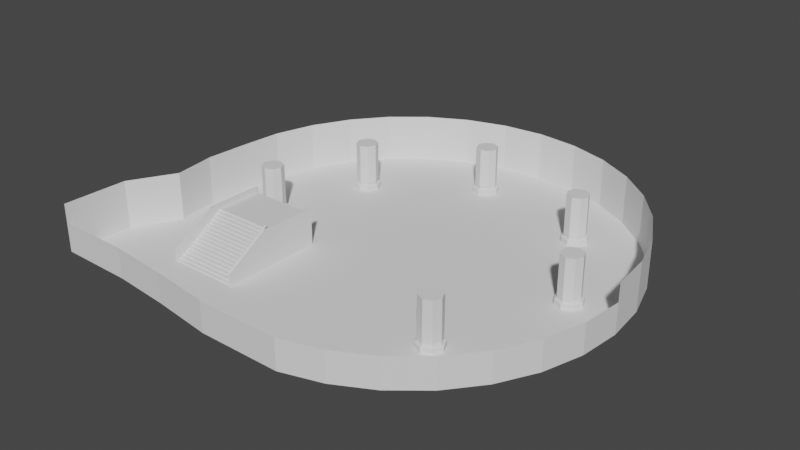 # Source: Temp_Main.blend  (saved by Blender 2.82.7; exported with 4.5.12 LTS)
import bpy
from mathutils import Matrix  # noqa: F401  (used for matrix-valued properties, if any)

bpy.ops.wm.read_factory_settings(use_empty=True)
scene = bpy.context.scene
scene.name = 'Scene'

# ---- collections
col_collection = bpy.data.collections.new('Collection'); scene.collection.children.link(col_collection)

# ---- world
world_world = bpy.data.worlds.new('World'); scene.world = world_world
world_world.use_nodes = True; world_world.node_tree.nodes.clear()
_N = world_world.node_tree.nodes; _L = world_world.node_tree.links
n0 = _N.new('ShaderNodeOutputWorld'); n0.name = 'World Output'; n0.location = (300, 300)
n1 = _N.new('ShaderNodeBackground'); n1.name = 'Background'; n1.location = (10, 300)
n1.inputs[0].default_value = (0.05088, 0.05088, 0.05088, 1.0)
_L.new(n1.outputs[0], n0.inputs[0])
n0.is_active_output = True
world_world.color = (0.05088, 0.05088, 0.05088)
world_world.use_sun_shadow = False
world_world.sun_shadow_jitter_overblur = 0.0

# ---- meshes
me_cylinder = bpy.data.meshes.new('Cylinder')
me_cylinder.from_pydata([(-4.682e-06, 54.86, -0.03994), (-4.682e-06, 54.86, 12.37), (10.7, 53.8, -0.03994), (10.7, 53.8, 12.37), (20.99, 50.68, -0.03994), (20.99, 50.68, 12.37), (30.48, 45.61, -0.03994), (30.48, 45.61, 12.37), (38.79, 38.79, -0.03994), (38.79, 38.79, 12.37), (45.61, 30.48, -0.03994), (45.61, 30.48, 12.37), (50.68, 20.99, -0.03994), (50.68, 20.99, 12.37), (53.8, 10.7, -0.03994), (53.8, 10.7, 12.37), (54.86, -1.396e-05, -0.03994), (54.86, -1.396e-05, 12.37), (53.8, -10.7, -0.03994), (50.68, -20.99, -0.03994), (45.61, -30.48, -0.03994), (38.79, -38.79, -0.03994), (30.48, -45.61, -0.03994), (20.99, -50.68, -0.03994), (10.7, -53.8, -0.03994), (-2.293e-05, -53.8, -0.03994), (-10.7, -53.8, -0.03994), (-26.67, -51.7, -0.03994), (-41.75, -50.3, -0.03994), (-61.07, -50.01, -0.03994), (-61.07, -50.01, 12.37), (-60.52, -33.38, -0.03994), (-60.52, -33.38, 12.37), (-54.08, -21.96, -0.03994), (-54.08, -21.96, 12.37), (-55.55, -11.05, -0.03994), (-55.55, -11.05, 12.37), (-54.86, 3.487e-05, -0.03994), (-54.86, 3.487e-05, 12.37), (-53.8, 10.7, -0.03994), (-53.8, 10.7, 12.37), (-50.68, 20.99, -0.03994), (-50.68, 20.99, 12.37), (-45.61, 30.48, -0.03994), (-45.61, 30.48, 12.37), (-38.79, 38.79, -0.03994), (-38.79, 38.79, 12.37), (-30.48, 45.61, -0.03994), (-30.48, 45.61, 12.37), (-20.99, 50.68, -0.03994), (-20.99, 50.68, 12.37), (-10.7, 53.8, -0.03994), (-10.7, 53.8, 12.37), (54.86, -1.396e-05, 7.713), (53.8, -10.7, 7.713), (50.68, -20.99, 7.713), (45.61, -30.48, 7.713), (38.79, -38.79, 7.713), (30.48, -45.61, 7.713), (20.99, -50.68, 7.713), (10.7, -53.8, 7.713), (-2.293e-05, -53.8, 7.713), (-10.7, -53.8, 7.713), (-26.67, -51.7, 7.713), (-41.75, -50.3, 7.713), (-61.07, -50.01, 7.713)], [], [(0, 2, 3, 1), (2, 4, 5, 3), (4, 6, 7, 5), (6, 8, 9, 7), (8, 10, 11, 9), (10, 12, 13, 11), (12, 14, 15, 13), (14, 16, 17, 15), (29, 31, 32, 30), (31, 33, 34, 32), (33, 35, 36, 34), (35, 37, 38, 36), (37, 39, 40, 38), (39, 41, 42, 40), (41, 43, 44, 42), (43, 45, 46, 44), (45, 47, 48, 46), (47, 49, 50, 48), (49, 51, 52, 50), (51, 0, 1, 52), (0, 51, 49, 47, 45, 43, 41, 39, 37, 35, 33, 31, 29, 28, 27, 26, 25, 24, 23, 22, 21, 20, 19, 18, 16, 14, 12, 10, 8, 6, 4, 2), (23, 24, 60, 59), (20, 21, 57, 56), (27, 28, 64, 63), (16, 18, 54, 53), (24, 25, 61, 60), (21, 22, 58, 57), (28, 29, 65, 64), (18, 19, 55, 54), (25, 26, 62, 61), (22, 23, 59, 58), (19, 20, 56, 55), (26, 27, 63, 62)])
_uv = me_cylinder.uv_layers.new(name='UVMap')
_uv.uv.foreach_set('vector', [1.0, 0.5, 0.9688, 0.5, 0.9688, 1.0, 1.0, 1.0, 0.9688, 0.5, 0.9375, 0.5, 0.9375, 1.0, 0.9688, 1.0, 0.9375, 0.5, 0.9062, 0.5, 0.9062, 1.0, 0.9375, 1.0, 0.9062, 0.5, 0.875, 0.5, 0.875, 1.0, 0.9062, 1.0, 0.875, 0.5, 0.8438, 0.5, 0.8438, 1.0, 0.875, 1.0, 0.8438, 0.5, 0.8125, 0.5, 0.8125, 1.0, 0.8438, 1.0, 0.8125, 0.5, 0.7812, 0.5, 0.7812, 1.0, 0.8125, 1.0, 0.7812, 0.5, 0.75, 0.5, 0.75, 1.0, 0.7812, 1.0, 0.375, 0.5, 0.3438, 0.5, 0.3438, 1.0, 0.375, 1.0, 0.3438, 0.5, 0.3125, 0.5, 0.3125, 1.0, 0.3438, 1.0, 0.3125, 0.5, 0.2812, 0.5, 0.2812, 1.0, 0.3125, 1.0, 0.2812, 0.5, 0.25, 0.5, 0.25, 1.0, 0.2812, 1.0, 0.25, 0.5, 0.2188, 0.5, 0.2188, 1.0, 0.25, 1.0, 0.2188, 0.5, 0.1875, 0.5, 0.1875, 1.0, 0.2188, 1.0, 0.1875, 0.5, 0.1562, 0.5, 0.1562, 1.0, 0.1875, 1.0, 0.1562, 0.5, 0.125, 0.5, 0.125, 1.0, 0.1562, 1.0, 0.125, 0.5, 0.09375, 0.5, 0.09375, 1.0, 0.125, 1.0, 0.09375, 0.5, 0.0625, 0.5, 0.0625, 1.0, 0.09375, 1.0, 0.0625, 0.5, 0.03125, 0.5, 0.03125, 1.0, 0.0625, 1.0, 0.03125, 0.5, 0.0, 0.5, 0.0, 1.0, 0.03125, 1.0, 0.75, 0.49, 0.7032, 0.4854, 0.6582, 0.4717, 0.6167, 0.4496, 0.5803, 0.4197, 0.5504, 0.3833, 0.5283, 0.3418, 0.5146, 0.2968, 0.51, 0.25, 0.5146, 0.2032, 0.5283, 0.1582, 0.5504, 0.1167, 0.5803, 0.08029, 0.6167, 0.05045, 0.6582, 0.02827, 0.7032, 0.01461, 0.75, 0.01, 0.7968, 0.01461, 0.8418, 0.02827, 0.8833, 0.05045, 0.9197, 0.08029, 0.9496, 0.1167, 0.9717, 0.1582, 0.9854, 0.2032, 0.99, 0.25, 0.9854, 0.2968, 0.9717, 0.3418, 0.9496, 0.3833, 0.9197, 0.4197, 0.8833, 0.4496, 0.8418, 0.4717, 0.7968, 0.4854, 0.8418, 0.02827, 0.7968, 0.01461, 0.7968, 0.01461, 0.8418, 0.02827, 0.9496, 0.1167, 0.9197, 0.08029, 0.9197, 0.08029, 0.9496, 0.1167, 0.6582, 0.02827, 0.6167, 0.05045, 0.6167, 0.05045, 0.6582, 0.02827, 0.99, 0.25, 0.9854, 0.2032, 0.9854, 0.2032, 0.99, 0.25, 0.7968, 0.01461, 0.75, 0.01, 0.75, 0.01, 0.7968, 0.01461, 0.9197, 0.08029, 0.8833, 0.05045, 0.8833, 0.05045, 0.9197, 0.08029, 0.6167, 0.05045, 0.5803, 0.08029, 0.5803, 0.08029, 0.6167, 0.05045, 0.9854, 0.2032, 0.9717, 0.1582, 0.9717, 0.1582, 0.9854, 0.2032, 0.75, 0.01, 0.7032, 0.01461, 0.7032, 0.01461, 0.75, 0.01, 0.8833, 0.05045, 0.8418, 0.02827, 0.8418, 0.02827, 0.8833, 0.05045, 0.9717, 0.1582, 0.9496, 0.1167, 0.9496, 0.1167, 0.9717, 0.1582, 0.7032, 0.01461, 0.6582, 0.02827, 0.6582, 0.02827, 0.7032, 0.01461])
me_cylinder.use_remesh_fix_poles = True
me_cylinder.use_remesh_preserve_attributes = False
me_cylinder.use_mirror_vertex_groups = False
me_cylinder.update()
me_cube_001 = bpy.data.meshes.new('Cube.001')
me_cube_001.from_pydata([(-8.761, -13.96, 0.0), (-8.761, -13.96, 0.5347), (-8.761, 11.31, 0.0), (-8.761, 10.46, 0.0), (-8.761, 9.623, 0.0), (-8.761, 8.78, 0.0), (-8.761, 7.938, 0.0), (-8.761, 7.096, 0.0), (-8.761, 6.253, 0.0), (-8.761, 5.411, 0.0), (-8.761, 4.569, 0.0), (-8.761, 3.727, 0.0), (-8.761, 2.884, 0.0), (-8.761, 2.042, 0.0), (-8.761, 1.2, 0.0), (-8.761, 0.3575, 0.0), (-8.761, -0.4848, 0.0), (-8.761, -1.327, 0.0), (-8.761, -2.169, 0.0), (-8.761, -3.012, 0.0), (-8.761, -3.854, 0.0), (-8.761, -4.696, 0.0), (-8.761, -5.538, 0.0), (-8.761, -6.381, 0.0), (-8.761, -7.223, 0.0), (-8.761, -8.065, 0.0), (-8.761, -8.908, 0.0), (-8.761, -9.75, 0.0), (-8.761, -10.59, 0.0), (-8.761, -11.43, 0.0), (-8.761, -12.28, 0.0), (-8.761, -13.12, 0.0), (-8.761, -13.12, 0.5347), (-8.761, -12.28, 0.5347), (-8.761, -11.43, 0.5347), (-8.761, -10.59, 0.5347), (-8.761, -9.75, 0.5347), (-8.761, -8.908, 0.5347), (-8.761, -8.065, 0.5347), (-8.761, -7.223, 0.5347), (-8.761, -6.381, 0.5347), (-8.761, -5.538, 0.5347), (-8.761, -4.696, 0.5347), (-8.761, -3.854, 0.5347), (-8.761, -3.012, 0.5347), (-8.761, -2.169, 0.5347), (-8.761, -1.327, 0.5347), (-8.761, -0.4848, 0.5347), (-8.761, 0.3575, 0.5347), (-8.761, 1.2, 0.5347), (-8.761, 2.042, 0.5347), (-8.761, 2.884, 0.5347), (-8.761, 3.727, 0.5347), (-8.761, 4.569, 0.5347), (-8.761, 5.411, 0.5347), (-8.761, 6.253, 0.5347), (-8.761, 7.096, 0.5347), (-8.761, 7.938, 0.5347), (-8.761, 8.78, 0.5347), (-8.761, 9.623, 0.5347), (-8.761, 10.46, 0.5347), (-8.761, 11.31, 0.5347), (-8.761, -13.12, 1.035), (-8.761, -12.28, 1.035), (-8.761, -11.43, 1.035), (-8.761, -10.59, 1.035), (-8.761, -9.75, 1.035), (-8.761, -8.908, 1.035), (-8.761, -8.065, 1.035), (-8.761, -7.223, 1.035), (-8.761, -6.381, 1.035), (-8.761, -5.538, 1.035), (-8.761, -4.696, 1.035), (-8.761, -3.854, 1.035), (-8.761, -3.012, 1.035), (-8.761, -2.169, 1.035), (-8.761, -1.327, 1.035), (-8.761, -0.4848, 1.035), (-8.761, 0.3575, 1.035), (-8.761, 1.2, 1.035), (-8.761, 2.042, 1.035), (-8.761, 2.884, 1.035), (-8.761, 3.727, 1.035), (-8.761, 4.569, 1.035), (-8.761, 5.411, 1.035), (-8.761, 6.253, 1.035), (-8.761, 7.096, 1.035), (-8.761, 7.938, 1.035), (-8.761, 8.78, 1.035), (-8.761, 9.623, 1.035), (-8.761, 10.46, 1.035), (-8.761, 11.31, 1.035), (-8.761, -12.28, 1.535), (-8.761, -11.43, 1.535), (-8.761, -10.59, 1.535), (-8.761, -9.75, 1.535), (-8.761, -8.908, 1.535), (-8.761, -8.065, 1.535), (-8.761, -7.223, 1.535), (-8.761, -6.381, 1.535), (-8.761, -5.538, 1.535), (-8.761, -4.696, 1.535), (-8.761, -3.854, 1.535), (-8.761, -3.012, 1.535), (-8.761, -2.169, 1.535), (-8.761, -1.327, 1.535), (-8.761, -0.4848, 1.535), (-8.761, 0.3575, 1.535), (-8.761, 1.2, 1.535), (-8.761, 2.042, 1.535), (-8.761, 2.884, 1.535), (-8.761, 3.727, 1.535), (-8.761, 4.569, 1.535), (-8.761, 5.411, 1.535), (-8.761, 6.253, 1.535), (-8.761, 7.096, 1.535), (-8.761, 7.938, 1.535), (-8.761, 8.78, 1.535), (-8.761, 9.623, 1.535), (-8.761, 10.46, 1.535), (-8.761, 11.31, 1.535), (-8.761, -11.43, 2.035), (-8.761, -10.59, 2.035), (-8.761, -9.75, 2.035), (-8.761, -8.908, 2.035), (-8.761, -8.065, 2.035), (-8.761, -7.223, 2.035), (-8.761, -6.381, 2.035), (-8.761, -5.538, 2.035), (-8.761, -4.696, 2.035), (-8.761, -3.854, 2.035), (-8.761, -3.012, 2.035), (-8.761, -2.169, 2.035), (-8.761, -1.327, 2.035), (-8.761, -0.4848, 2.035), (-8.761, 0.3575, 2.035), (-8.761, 1.2, 2.035), (-8.761, 2.042, 2.035), (-8.761, 2.884, 2.035), (-8.761, 3.727, 2.035), (-8.761, 4.569, 2.035), (-8.761, 5.411, 2.035), (-8.761, 6.253, 2.035), (-8.761, 7.096, 2.035), (-8.761, 7.938, 2.035), (-8.761, 8.78, 2.035), (-8.761, 9.623, 2.035), (-8.761, 10.46, 2.035), (-8.761, 11.31, 2.035), (-8.761, -10.59, 2.535), (-8.761, -9.75, 2.535), (-8.761, -8.908, 2.535), (-8.761, -8.065, 2.535), (-8.761, -7.223, 2.535), (-8.761, -6.381, 2.535), (-8.761, -5.538, 2.535), (-8.761, -4.696, 2.535), (-8.761, -3.854, 2.535), (-8.761, -3.012, 2.535), (-8.761, -2.169, 2.535), (-8.761, -1.327, 2.535), (-8.761, -0.4848, 2.535), (-8.761, 0.3575, 2.535), (-8.761, 1.2, 2.535), (-8.761, 2.042, 2.535), (-8.761, 2.884, 2.535), (-8.761, 3.727, 2.535), (-8.761, 4.569, 2.535), (-8.761, 5.411, 2.535), (-8.761, 6.253, 2.535), (-8.761, 7.096, 2.535), (-8.761, 7.938, 2.535), (-8.761, 8.78, 2.535), (-8.761, 9.623, 2.535), (-8.761, 10.46, 2.535), (-8.761, 11.31, 2.535), (-8.761, -9.75, 3.035), (-8.761, -8.908, 3.035), (-8.761, -8.065, 3.035), (-8.761, -7.223, 3.035), (-8.761, -6.381, 3.035), (-8.761, -5.538, 3.035), (-8.761, -4.696, 3.035), (-8.761, -3.854, 3.035), (-8.761, -3.012, 3.035), (-8.761, -2.169, 3.035), (-8.761, -1.327, 3.035), (-8.761, -0.4848, 3.035), (-8.761, 0.3575, 3.035), (-8.761, 1.2, 3.035), (-8.761, 2.042, 3.035), (-8.761, 2.884, 3.035), (-8.761, 3.727, 3.035), (-8.761, 4.569, 3.035), (-8.761, 5.411, 3.035), (-8.761, 6.253, 3.035), (-8.761, 7.096, 3.035), (-8.761, 7.938, 3.035), (-8.761, 8.78, 3.035), (-8.761, 9.623, 3.035), (-8.761, 10.46, 3.035), (-8.761, 11.31, 3.035), (-8.761, -8.908, 3.535), (-8.761, -8.065, 3.535), (-8.761, -7.223, 3.535), (-8.761, -6.381, 3.535), (-8.761, -5.538, 3.535), (-8.761, -4.696, 3.535), (-8.761, -3.854, 3.535), (-8.761, -3.012, 3.535), (-8.761, -2.169, 3.535), (-8.761, -1.327, 3.535), (-8.761, -0.4848, 3.535), (-8.761, 0.3575, 3.535), (-8.761, 1.2, 3.535), (-8.761, 2.042, 3.535), (-8.761, 2.884, 3.535), (-8.761, 3.727, 3.535), (-8.761, 4.569, 3.535), (-8.761, 5.411, 3.535), (-8.761, 6.253, 3.535), (-8.761, 7.096, 3.535), (-8.761, 7.938, 3.535), (-8.761, 8.78, 3.535), (-8.761, 9.623, 3.535), (-8.761, 10.46, 3.535), (-8.761, 11.31, 3.535), (-8.761, -8.065, 4.035), (-8.761, -7.223, 4.035), (-8.761, -6.381, 4.035), (-8.761, -5.538, 4.035), (-8.761, -4.696, 4.035), (-8.761, -3.854, 4.035), (-8.761, -3.012, 4.035), (-8.761, -2.169, 4.035), (-8.761, -1.327, 4.035), (-8.761, -0.4848, 4.035), (-8.761, 0.3575, 4.035), (-8.761, 1.2, 4.035), (-8.761, 2.042, 4.035), (-8.761, 2.884, 4.035), (-8.761, 3.727, 4.035), (-8.761, 4.569, 4.035), (-8.761, 5.411, 4.035), (-8.761, 6.253, 4.035), (-8.761, 7.096, 4.035), (-8.761, 7.938, 4.035), (-8.761, 8.78, 4.035), (-8.761, 9.623, 4.035), (-8.761, 10.46, 4.035), (-8.761, 11.31, 4.035), (-8.761, -7.223, 4.535), (-8.761, -6.381, 4.535), (-8.761, -5.538, 4.535), (-8.761, -4.696, 4.535), (-8.761, -3.854, 4.535), (-8.761, -3.012, 4.535), (-8.761, -2.169, 4.535), (-8.761, -1.327, 4.535), (-8.761, -0.4848, 4.535), (-8.761, 0.3575, 4.535), (-8.761, 1.2, 4.535), (-8.761, 2.042, 4.535), (-8.761, 2.884, 4.535), (-8.761, 3.727, 4.535), (-8.761, 4.569, 4.535), (-8.761, 5.411, 4.535), (-8.761, 6.253, 4.535), (-8.761, 7.096, 4.535), (-8.761, 7.938, 4.535), (-8.761, 8.78, 4.535), (-8.761, 9.623, 4.535), (-8.761, 10.46, 4.535), (-8.761, 11.31, 4.535), (-8.761, -6.381, 5.035), (-8.761, -5.538, 5.035), (-8.761, -4.696, 5.035), (-8.761, -3.854, 5.035), (-8.761, -3.012, 5.035), (-8.761, -2.169, 5.035), (-8.761, -1.327, 5.035), (-8.761, -0.4848, 5.035), (-8.761, 0.3575, 5.035), (-8.761, 1.2, 5.035), (-8.761, 2.042, 5.035), (-8.761, 2.884, 5.035), (-8.761, 3.727, 5.035), (-8.761, 4.569, 5.035), (-8.761, 5.411, 5.035), (-8.761, 6.253, 5.035), (-8.761, 7.096, 5.035), (-8.761, 7.938, 5.035), (-8.761, 8.78, 5.035), (-8.761, 9.623, 5.035), (-8.761, 10.46, 5.035), (-8.761, 11.31, 5.035), (-8.761, -5.538, 5.535), (-8.761, -4.696, 5.535), (-8.761, -3.854, 5.535), (-8.761, -3.012, 5.535), (-8.761, -2.169, 5.535), (-8.761, -1.327, 5.535), (-8.761, -0.4848, 5.535), (-8.761, 0.3575, 5.535), (-8.761, 1.2, 5.535), (-8.761, 2.042, 5.535), (-8.761, 2.884, 5.535), (-8.761, 3.727, 5.535), (-8.761, 4.569, 5.535), (-8.761, 5.411, 5.535), (-8.761, 6.253, 5.535), (-8.761, 7.096, 5.535), (-8.761, 7.938, 5.535), (-8.761, 8.78, 5.535), (-8.761, 9.623, 5.535), (-8.761, 10.46, 5.535), (-8.761, 11.31, 5.535), (-8.761, -4.696, 6.035), (-8.761, -3.854, 6.035), (-8.761, -3.012, 6.035), (-8.761, -2.169, 6.035), (-8.761, -1.327, 6.035), (-8.761, -0.4848, 6.035), (-8.761, 0.3575, 6.035), (-8.761, 1.2, 6.035), (-8.761, 2.042, 6.035), (-8.761, 2.884, 6.035), (-8.761, 3.727, 6.035), (-8.761, 4.569, 6.035), (-8.761, 5.411, 6.035), (-8.761, 6.253, 6.035), (-8.761, 7.096, 6.035), (-8.761, 7.938, 6.035), (-8.761, 8.78, 6.035), (-8.761, 9.623, 6.035), (-8.761, 10.46, 6.035), (-8.761, 11.31, 6.035), (-8.761, -3.854, 6.535), (-8.761, -3.012, 6.535), (-8.761, -2.169, 6.535), (-8.761, -1.327, 6.535), (-8.761, -0.4848, 6.535), (-8.761, 0.3575, 6.535), (-8.761, 1.2, 6.535), (-8.761, 2.042, 6.535), (-8.761, 2.884, 6.535), (-8.761, 3.727, 6.535), (-8.761, 4.569, 6.535), (-8.761, 5.411, 6.535), (-8.761, 6.253, 6.535), (-8.761, 7.096, 6.535), (-8.761, 7.938, 6.535), (-8.761, 8.78, 6.535), (-8.761, 9.623, 6.535), (-8.761, 10.46, 6.535), (-8.761, 11.31, 6.535), (-8.761, -3.012, 7.035), (-8.761, -2.169, 7.035), (-8.761, -1.327, 7.035), (-8.761, -0.4848, 7.035), (-8.761, 0.3575, 7.035), (-8.761, 1.2, 7.035), (-8.761, 2.042, 7.035), (-8.761, 2.884, 7.035), (-8.761, 3.727, 7.035), (-8.761, 4.569, 7.035), (-8.761, 5.411, 7.035), (-8.761, 6.253, 7.035), (-8.761, 7.096, 7.035), (-8.761, 7.938, 7.035), (-8.761, 8.78, 7.035), (-8.761, 9.623, 7.035), (-8.761, 10.46, 7.035), (-8.761, 11.31, 7.035), (-8.761, -2.169, 7.535), (-8.761, -1.327, 7.535), (-8.761, -0.4848, 7.535), (-8.761, 0.3575, 7.535), (-8.761, 1.2, 7.535), (-8.761, 2.042, 7.535), (-8.761, 2.884, 7.535), (-8.761, 3.727, 7.535), (-8.761, 4.569, 7.535), (-8.761, 5.411, 7.535), (-8.761, 6.253, 7.535), (-8.761, 7.096, 7.535), (-8.761, 7.938, 7.535), (-8.761, 8.78, 7.535), (-8.761, 9.623, 7.535), (-8.761, 10.46, 7.535), (-8.761, 11.31, 7.535), (-8.761, -1.327, 8.035), (-8.761, -0.4848, 8.035), (-8.761, 0.3575, 8.035), (-8.761, 1.2, 8.035), (-8.761, 2.042, 8.035), (-8.761, 2.884, 8.035), (-8.761, 3.727, 8.035), (-8.761, 4.569, 8.035), (-8.761, 5.411, 8.035), (-8.761, 6.253, 8.035), (-8.761, 7.096, 8.035), (-8.761, 7.938, 8.035), (-8.761, 8.78, 8.035), (-8.761, 9.623, 8.035), (-8.761, 10.46, 8.035), (-8.761, 11.31, 8.035), (-8.761, -0.4848, 8.535), (-8.761, 0.3575, 8.535), (-8.761, 1.2, 8.535), (-8.761, 2.042, 8.535), (-8.761, 2.884, 8.535), (-8.761, 3.727, 8.535), (-8.761, 4.569, 8.535), (-8.761, 5.411, 8.535), (-8.761, 6.253, 8.535), (-8.761, 7.096, 8.535), (-8.761, 7.938, 8.535), (-8.761, 8.78, 8.535), (-8.761, 9.623, 8.535), (-8.761, 10.46, 8.535), (-8.761, 11.31, 8.535), (-9.094, -3.11, -0.06921), (-8.707, -3.11, -0.06921), (-9.094, -3.11, 9.813), (-8.707, -3.11, 9.813), (-8.707, 11.87, 9.813), (-8.707, 11.87, -0.06921), (-8.707, -14.32, 3.084), (-8.707, -14.32, -0.06921), (-9.094, 11.87, 9.813), (-9.094, 11.87, -0.06921), (-9.094, -14.32, 3.084), (-9.094, -14.32, -0.06921), (0.0, -13.96, 0.0), (0.0, -13.96, 0.5347), (0.0, -13.12, 0.5347), (0.0, 11.31, 0.0), (0.0, 10.46, 0.0), (0.0, 9.623, 0.0), (0.0, 8.78, 0.0), (0.0, 7.938, 0.0), (0.0, 7.096, 0.0), (0.0, 6.253, 0.0), (0.0, 5.411, 0.0), (0.0, 4.569, 0.0), (0.0, 3.727, 0.0), (0.0, 2.884, 0.0), (0.0, 2.042, 0.0), (0.0, 1.2, 0.0), (0.0, 0.3575, 0.0), (0.0, -0.4848, 0.0), (0.0, -1.327, 0.0), (0.0, -2.169, 0.0), (0.0, -3.012, 0.0), (0.0, -3.854, 0.0), (0.0, -4.696, 0.0), (0.0, -5.538, 0.0), (0.0, -6.381, 0.0), (0.0, -7.223, 0.0), (0.0, -8.065, 0.0), (0.0, -8.908, 0.0), (0.0, -9.75, 0.0), (0.0, -10.59, 0.0), (0.0, -11.43, 0.0), (0.0, -12.28, 0.0), (0.0, -13.12, 0.0), (0.0, -12.28, 1.035), (0.0, -13.12, 1.035), (0.0, -11.43, 1.535), (0.0, -12.28, 1.535), (0.0, -10.59, 2.035), (0.0, -11.43, 2.035), (0.0, -9.75, 2.535), (0.0, -10.59, 2.535), (0.0, -8.908, 3.035), (0.0, -9.75, 3.035), (0.0, -8.065, 3.535), (0.0, -8.908, 3.535), (0.0, -7.223, 4.035), (0.0, -8.065, 4.035), (0.0, -6.381, 4.535), (0.0, -7.223, 4.535), (0.0, -5.538, 5.035), (0.0, -6.381, 5.035), (0.0, -4.696, 5.535), (0.0, -5.538, 5.535), (0.0, -3.854, 6.035), (0.0, -4.696, 6.035), (0.0, -3.012, 6.535), (0.0, -3.854, 6.535), (0.0, -2.169, 7.035), (0.0, -3.012, 7.035), (0.0, -1.327, 7.535), (0.0, -2.169, 7.535), (0.0, -0.4848, 8.035), (0.0, -1.327, 8.035), (0.0, 11.31, 8.535), (0.0, 10.46, 8.535), (0.0, 9.623, 8.535), (0.0, 8.78, 8.535), (0.0, 7.938, 8.535), (0.0, 7.096, 8.535), (0.0, 6.253, 8.535), (0.0, 5.411, 8.535), (0.0, 4.569, 8.535), (0.0, 3.727, 8.535), (0.0, 2.884, 8.535), (0.0, 2.042, 8.535), (0.0, 1.2, 8.535), (0.0, 0.3575, 8.535), (0.0, -0.4848, 8.535)], [], [(434, 435, 1, 0), (436, 32, 1, 435), (44, 43, 73, 74), (43, 42, 72, 73), (42, 41, 71, 72), (41, 40, 70, 71), (40, 39, 69, 70), (39, 38, 68, 69), (38, 37, 67, 68), (37, 36, 66, 67), (36, 35, 65, 66), (35, 34, 64, 65), (61, 60, 90, 91), (0, 1, 32, 31), (31, 32, 33, 30), (30, 33, 34, 29), (29, 34, 35, 28), (28, 35, 36, 27), (27, 36, 37, 26), (26, 37, 38, 25), (25, 38, 39, 24), (24, 39, 40, 23), (23, 40, 41, 22), (22, 41, 42, 21), (21, 42, 43, 20), (20, 43, 44, 19), (19, 44, 45, 18), (18, 45, 46, 17), (17, 46, 47, 16), (16, 47, 48, 15), (15, 48, 49, 14), (14, 49, 50, 13), (13, 50, 51, 12), (12, 51, 52, 11), (11, 52, 53, 10), (10, 53, 54, 9), (9, 54, 55, 8), (8, 55, 56, 7), (7, 56, 57, 6), (6, 57, 58, 5), (5, 58, 59, 4), (4, 59, 60, 3), (3, 60, 61, 2), (77, 76, 105, 106), (76, 75, 104, 105), (75, 74, 103, 104), (74, 73, 102, 103), (73, 72, 101, 102), (72, 71, 100, 101), (71, 70, 99, 100), (70, 69, 98, 99), (69, 68, 97, 98), (68, 67, 96, 97), (67, 66, 95, 96), (66, 65, 94, 95), (65, 64, 93, 94), (91, 90, 119, 120), (467, 63, 62, 468), (45, 44, 74, 75), (46, 45, 75, 76), (47, 46, 76, 77), (48, 47, 77, 78), (49, 48, 78, 79), (50, 49, 79, 80), (51, 50, 80, 81), (52, 51, 81, 82), (53, 52, 82, 83), (54, 53, 83, 84), (55, 54, 84, 85), (56, 55, 85, 86), (57, 56, 86, 87), (58, 57, 87, 88), (59, 58, 88, 89), (33, 32, 62, 63), (60, 59, 89, 90), (34, 33, 63, 64), (96, 95, 123, 124), (95, 94, 122, 123), (94, 93, 121, 122), (120, 119, 147, 148), (119, 118, 146, 147), (118, 117, 145, 146), (117, 116, 144, 145), (116, 115, 143, 144), (115, 114, 142, 143), (114, 113, 141, 142), (113, 112, 140, 141), (112, 111, 139, 140), (111, 110, 138, 139), (110, 109, 137, 138), (469, 93, 92, 470), (78, 77, 106, 107), (79, 78, 107, 108), (80, 79, 108, 109), (81, 80, 109, 110), (82, 81, 110, 111), (83, 82, 111, 112), (84, 83, 112, 113), (85, 84, 113, 114), (86, 85, 114, 115), (87, 86, 115, 116), (88, 87, 116, 117), (89, 88, 117, 118), (90, 89, 118, 119), (64, 63, 92, 93), (144, 143, 170, 171), (143, 142, 169, 170), (142, 141, 168, 169), (141, 140, 167, 168), (140, 139, 166, 167), (139, 138, 165, 166), (138, 137, 164, 165), (137, 136, 163, 164), (136, 135, 162, 163), (135, 134, 161, 162), (134, 133, 160, 161), (133, 132, 159, 160), (132, 131, 158, 159), (471, 122, 121, 472), (97, 96, 124, 125), (98, 97, 125, 126), (99, 98, 126, 127), (100, 99, 127, 128), (101, 100, 128, 129), (102, 101, 129, 130), (103, 102, 130, 131), (104, 103, 131, 132), (105, 104, 132, 133), (106, 105, 133, 134), (107, 106, 134, 135), (108, 107, 135, 136), (109, 108, 136, 137), (169, 168, 194, 195), (168, 167, 193, 194), (167, 166, 192, 193), (166, 165, 191, 192), (165, 164, 190, 191), (164, 163, 189, 190), (163, 162, 188, 189), (162, 161, 187, 188), (161, 160, 186, 187), (160, 159, 185, 186), (159, 158, 184, 185), (158, 157, 183, 184), (473, 150, 149, 474), (145, 144, 171, 172), (146, 145, 172, 173), (147, 146, 173, 174), (148, 147, 174, 175), (123, 122, 149, 150), (124, 123, 150, 151), (125, 124, 151, 152), (126, 125, 152, 153), (127, 126, 153, 154), (128, 127, 154, 155), (129, 128, 155, 156), (130, 129, 156, 157), (131, 130, 157, 158), (197, 196, 221, 222), (196, 195, 220, 221), (195, 194, 219, 220), (194, 193, 218, 219), (193, 192, 217, 218), (192, 191, 216, 217), (191, 190, 215, 216), (190, 189, 214, 215), (189, 188, 213, 214), (188, 187, 212, 213), (187, 186, 211, 212), (186, 185, 210, 211), (475, 177, 176, 476), (170, 169, 195, 196), (171, 170, 196, 197), (172, 171, 197, 198), (173, 172, 198, 199), (174, 173, 199, 200), (175, 174, 200, 201), (151, 150, 176, 177), (152, 151, 177, 178), (153, 152, 178, 179), (154, 153, 179, 180), (155, 154, 180, 181), (156, 155, 181, 182), (157, 156, 182, 183), (226, 225, 249, 250), (225, 224, 248, 249), (224, 223, 247, 248), (223, 222, 246, 247), (222, 221, 245, 246), (221, 220, 244, 245), (220, 219, 243, 244), (219, 218, 242, 243), (218, 217, 241, 242), (217, 216, 240, 241), (477, 203, 202, 478), (198, 197, 222, 223), (199, 198, 223, 224), (200, 199, 224, 225), (201, 200, 225, 226), (178, 177, 202, 203), (179, 178, 203, 204), (180, 179, 204, 205), (181, 180, 205, 206), (182, 181, 206, 207), (183, 182, 207, 208), (184, 183, 208, 209), (185, 184, 209, 210), (235, 234, 257, 258), (234, 233, 256, 257), (233, 232, 255, 256), (232, 231, 254, 255), (231, 230, 253, 254), (230, 229, 252, 253), (229, 228, 251, 252), (479, 228, 227, 480), (204, 203, 227, 228), (205, 204, 228, 229), (206, 205, 229, 230), (207, 206, 230, 231), (208, 207, 231, 232), (209, 208, 232, 233), (210, 209, 233, 234), (211, 210, 234, 235), (212, 211, 235, 236), (213, 212, 236, 237), (214, 213, 237, 238), (215, 214, 238, 239), (216, 215, 239, 240), (273, 272, 294, 295), (272, 271, 293, 294), (271, 270, 292, 293), (270, 269, 291, 292), (269, 268, 290, 291), (268, 267, 289, 290), (267, 266, 288, 289), (266, 265, 287, 288), (265, 264, 286, 287), (264, 263, 285, 286), (263, 262, 284, 285), (262, 261, 283, 284), (481, 252, 251, 482), (236, 235, 258, 259), (237, 236, 259, 260), (238, 237, 260, 261), (239, 238, 261, 262), (240, 239, 262, 263), (241, 240, 263, 264), (242, 241, 264, 265), (243, 242, 265, 266), (244, 243, 266, 267), (245, 244, 267, 268), (246, 245, 268, 269), (247, 246, 269, 270), (248, 247, 270, 271), (249, 248, 271, 272), (250, 249, 272, 273), (286, 285, 306, 307), (285, 284, 305, 306), (284, 283, 304, 305), (283, 282, 303, 304), (282, 281, 302, 303), (281, 280, 301, 302), (280, 279, 300, 301), (279, 278, 299, 300), (278, 277, 298, 299), (277, 276, 297, 298), (276, 275, 296, 297), (483, 275, 274, 484), (253, 252, 274, 275), (254, 253, 275, 276), (255, 254, 276, 277), (256, 255, 277, 278), (257, 256, 278, 279), (258, 257, 279, 280), (259, 258, 280, 281), (260, 259, 281, 282), (261, 260, 282, 283), (300, 299, 319, 320), (299, 298, 318, 319), (298, 297, 317, 318), (316, 315, 335, 336), (315, 314, 334, 335), (314, 313, 333, 334), (485, 297, 296, 486), (287, 286, 307, 308), (288, 287, 308, 309), (289, 288, 309, 310), (290, 289, 310, 311), (291, 290, 311, 312), (292, 291, 312, 313), (293, 292, 313, 314), (294, 293, 314, 315), (295, 294, 315, 316), (320, 319, 338, 339), (319, 318, 337, 338), (336, 335, 354, 355), (335, 334, 353, 354), (334, 333, 352, 353), (487, 318, 317, 488), (301, 300, 320, 321), (302, 301, 321, 322), (303, 302, 322, 323), (304, 303, 323, 324), (305, 304, 324, 325), (306, 305, 325, 326), (307, 306, 326, 327), (308, 307, 327, 328), (309, 308, 328, 329), (310, 309, 329, 330), (311, 310, 330, 331), (312, 311, 331, 332), (313, 312, 332, 333), (341, 340, 358, 359), (340, 339, 357, 358), (339, 338, 356, 357), (489, 338, 337, 490), (321, 320, 339, 340), (322, 321, 340, 341), (323, 322, 341, 342), (324, 323, 342, 343), (325, 324, 343, 344), (326, 325, 344, 345), (327, 326, 345, 346), (328, 327, 346, 347), (329, 328, 347, 348), (330, 329, 348, 349), (331, 330, 349, 350), (332, 331, 350, 351), (333, 332, 351, 352), (361, 360, 377, 378), (360, 359, 376, 377), (359, 358, 375, 376), (358, 357, 374, 375), (491, 357, 356, 492), (342, 341, 359, 360), (343, 342, 360, 361), (344, 343, 361, 362), (345, 344, 362, 363), (346, 345, 363, 364), (347, 346, 364, 365), (348, 347, 365, 366), (349, 348, 366, 367), (350, 349, 367, 368), (351, 350, 368, 369), (352, 351, 369, 370), (353, 352, 370, 371), (354, 353, 371, 372), (355, 354, 372, 373), (390, 389, 405, 406), (389, 388, 404, 405), (388, 387, 403, 404), (387, 386, 402, 403), (386, 385, 401, 402), (385, 384, 400, 401), (384, 383, 399, 400), (383, 382, 398, 399), (382, 381, 397, 398), (381, 380, 396, 397), (380, 379, 395, 396), (493, 375, 374, 494), (362, 361, 378, 379), (363, 362, 379, 380), (364, 363, 380, 381), (365, 364, 381, 382), (366, 365, 382, 383), (367, 366, 383, 384), (368, 367, 384, 385), (369, 368, 385, 386), (370, 369, 386, 387), (371, 370, 387, 388), (372, 371, 388, 389), (373, 372, 389, 390), (397, 396, 411, 412), (396, 395, 410, 411), (395, 394, 409, 410), (394, 393, 408, 409), (393, 392, 407, 408), (495, 392, 391, 496), (376, 375, 391, 392), (377, 376, 392, 393), (378, 377, 393, 394), (379, 378, 394, 395), (497, 421, 420, 498), (498, 420, 419, 499), (499, 419, 418, 500), (500, 418, 417, 501), (501, 417, 416, 502), (502, 416, 415, 503), (503, 415, 414, 504), (504, 414, 413, 505), (505, 413, 412, 506), (506, 412, 411, 507), (507, 411, 410, 508), (508, 410, 409, 509), (509, 409, 408, 510), (510, 408, 407, 511), (398, 397, 412, 413), (399, 398, 413, 414), (400, 399, 414, 415), (401, 400, 415, 416), (402, 401, 416, 417), (403, 402, 417, 418), (404, 403, 418, 419), (405, 404, 419, 420), (406, 405, 420, 421), (422, 424, 430, 431), (431, 430, 426, 427), (423, 425, 428, 429), (429, 428, 432, 433), (422, 423, 429, 433), (425, 424, 432, 428), (426, 430, 424, 425), (431, 427, 423, 422), (427, 426, 425, 423), (433, 432, 424, 422), (375, 493, 496, 391), (61, 91, 120, 148, 175, 201, 226, 250, 273, 295, 316, 336, 355, 373, 390, 406, 421, 497, 437, 2), (392, 495, 511, 407), (357, 491, 494, 374), (338, 489, 492, 356), (318, 487, 490, 337), (297, 485, 488, 317), (275, 483, 486, 296), (252, 481, 484, 274), (228, 479, 482, 251), (177, 475, 478, 202), (203, 477, 480, 227), (150, 473, 476, 176), (122, 471, 474, 149), (93, 469, 472, 121), (63, 467, 470, 92), (30, 465, 466, 31), (29, 464, 465, 30), (28, 463, 464, 29), (27, 462, 463, 28), (26, 461, 462, 27), (25, 460, 461, 26), (24, 459, 460, 25), (23, 458, 459, 24), (22, 457, 458, 23), (21, 456, 457, 22), (20, 455, 456, 21), (19, 454, 455, 20), (18, 453, 454, 19), (17, 452, 453, 18), (16, 451, 452, 17), (15, 450, 451, 16), (14, 449, 450, 15), (13, 448, 449, 14), (12, 447, 448, 13), (11, 446, 447, 12), (10, 445, 446, 11), (9, 444, 445, 10), (8, 443, 444, 9), (7, 442, 443, 8), (6, 441, 442, 7), (5, 440, 441, 6), (4, 439, 440, 5), (3, 438, 439, 4), (2, 437, 438, 3), (32, 436, 468, 62), (31, 466, 434, 0)])
_uv = me_cube_001.uv_layers.new(name='UVMap')
_uv.uv.foreach_set('vector', [0.375, 0.875, 0.625, 0.875, 0.625, 1.0, 0.375, 1.0, 0.75, 0.744, 0.875, 0.744, 0.875, 0.75, 0.75, 0.75, 0.625, 0.07738, 0.625, 0.07143, 0.625, 0.07143, 0.625, 0.07738, 0.625, 0.07143, 0.625, 0.06548, 0.625, 0.06548, 0.625, 0.07143, 0.625, 0.06548, 0.625, 0.05952, 0.625, 0.05952, 0.625, 0.06548, 0.625, 0.05952, 0.625, 0.05357, 0.625, 0.05357, 0.625, 0.05952, 0.625, 0.05357, 0.625, 0.04762, 0.625, 0.04762, 0.625, 0.05357, 0.625, 0.04762, 0.625, 0.04167, 0.625, 0.04167, 0.625, 0.04762, 0.625, 0.04167, 0.625, 0.03571, 0.625, 0.03571, 0.625, 0.04167, 0.625, 0.03571, 0.625, 0.02976, 0.625, 0.02976, 0.625, 0.03571, 0.625, 0.02976, 0.625, 0.02381, 0.625, 0.02381, 0.625, 0.02976, 0.625, 0.02381, 0.625, 0.01786, 0.625, 0.01786, 0.625, 0.02381, 0.625, 0.1786, 0.625, 0.1726, 0.625, 0.1726, 0.625, 0.1786, 0.375, 0.0, 0.625, 0.0, 0.625, 0.005952, 0.375, 0.005952, 0.375, 0.005952, 0.625, 0.005952, 0.625, 0.0119, 0.375, 0.0119, 0.375, 0.0119, 0.625, 0.0119, 0.625, 0.01786, 0.375, 0.01786, 0.375, 0.01786, 0.625, 0.01786, 0.625, 0.02381, 0.375, 0.02381, 0.375, 0.02381, 0.625, 0.02381, 0.625, 0.02976, 0.375, 0.02976, 0.375, 0.02976, 0.625, 0.02976, 0.625, 0.03571, 0.375, 0.03571, 0.375, 0.03571, 0.625, 0.03571, 0.625, 0.04167, 0.375, 0.04167, 0.375, 0.04167, 0.625, 0.04167, 0.625, 0.04762, 0.375, 0.04762, 0.375, 0.04762, 0.625, 0.04762, 0.625, 0.05357, 0.375, 0.05357, 0.375, 0.05357, 0.625, 0.05357, 0.625, 0.05952, 0.375, 0.05952, 0.375, 0.05952, 0.625, 0.05952, 0.625, 0.06548, 0.375, 0.06548, 0.375, 0.06548, 0.625, 0.06548, 0.625, 0.07143, 0.375, 0.07143, 0.375, 0.07143, 0.625, 0.07143, 0.625, 0.07738, 0.375, 0.07738, 0.375, 0.07738, 0.625, 0.07738, 0.625, 0.08333, 0.375, 0.08333, 0.375, 0.08333, 0.625, 0.08333, 0.625, 0.08929, 0.375, 0.08929, 0.375, 0.08929, 0.625, 0.08929, 0.625, 0.09524, 0.375, 0.09524, 0.375, 0.09524, 0.625, 0.09524, 0.625, 0.1012, 0.375, 0.1012, 0.375, 0.1012, 0.625, 0.1012, 0.625, 0.1071, 0.375, 0.1071, 0.375, 0.1071, 0.625, 0.1071, 0.625, 0.1131, 0.375, 0.1131, 0.375, 0.1131, 0.625, 0.1131, 0.625, 0.119, 0.375, 0.119, 0.375, 0.119, 0.625, 0.119, 0.625, 0.125, 0.375, 0.125, 0.375, 0.125, 0.625, 0.125, 0.625, 0.131, 0.375, 0.131, 0.375, 0.131, 0.625, 0.131, 0.625, 0.1369, 0.375, 0.1369, 0.375, 0.1369, 0.625, 0.1369, 0.625, 0.1429, 0.375, 0.1429, 0.375, 0.1429, 0.625, 0.1429, 0.625, 0.1488, 0.375, 0.1488, 0.375, 0.1488, 0.625, 0.1488, 0.625, 0.1548, 0.375, 0.1548, 0.375, 0.1548, 0.625, 0.1548, 0.625, 0.1607, 0.375, 0.1607, 0.375, 0.1607, 0.625, 0.1607, 0.625, 0.1667, 0.375, 0.1667, 0.375, 0.1667, 0.625, 0.1667, 0.625, 0.1726, 0.375, 0.1726, 0.375, 0.1726, 0.625, 0.1726, 0.625, 0.1786, 0.375, 0.1786, 0.625, 0.09524, 0.625, 0.08929, 0.625, 0.08929, 0.625, 0.09524, 0.625, 0.08929, 0.625, 0.08333, 0.625, 0.08333, 0.625, 0.08929, 0.625, 0.08333, 0.625, 0.07738, 0.625, 0.07738, 0.625, 0.08333, 0.625, 0.07738, 0.625, 0.07143, 0.625, 0.07143, 0.625, 0.07738, 0.625, 0.07143, 0.625, 0.06548, 0.625, 0.06548, 0.625, 0.07143, 0.625, 0.06548, 0.625, 0.05952, 0.625, 0.05952, 0.625, 0.06548, 0.625, 0.05952, 0.625, 0.05357, 0.625, 0.05357, 0.625, 0.05952, 0.625, 0.05357, 0.625, 0.04762, 0.625, 0.04762, 0.625, 0.05357, 0.625, 0.04762, 0.625, 0.04167, 0.625, 0.04167, 0.625, 0.04762, 0.625, 0.04167, 0.625, 0.03571, 0.625, 0.03571, 0.625, 0.04167, 0.625, 0.03571, 0.625, 0.02976, 0.625, 0.02976, 0.625, 0.03571, 0.625, 0.02976, 0.625, 0.02381, 0.625, 0.02381, 0.625, 0.02976, 0.625, 0.02381, 0.625, 0.01786, 0.625, 0.01786, 0.625, 0.02381, 0.625, 0.1786, 0.625, 0.1726, 0.625, 0.1726, 0.625, 0.1786, 0.75, 0.7381, 0.875, 0.7381, 0.875, 0.744, 0.75, 0.744, 0.625, 0.08333, 0.625, 0.07738, 0.625, 0.07738, 0.625, 0.08333, 0.625, 0.08929, 0.625, 0.08333, 0.625, 0.08333, 0.625, 0.08929, 0.625, 0.09524, 0.625, 0.08929, 0.625, 0.08929, 0.625, 0.09524, 0.625, 0.1012, 0.625, 0.09524, 0.625, 0.09524, 0.625, 0.1012, 0.625, 0.1071, 0.625, 0.1012, 0.625, 0.1012, 0.625, 0.1071, 0.625, 0.1131, 0.625, 0.1071, 0.625, 0.1071, 0.625, 0.1131, 0.625, 0.119, 0.625, 0.1131, 0.625, 0.1131, 0.625, 0.119, 0.625, 0.125, 0.625, 0.119, 0.625, 0.119, 0.625, 0.125, 0.625, 0.131, 0.625, 0.125, 0.625, 0.125, 0.625, 0.131, 0.625, 0.1369, 0.625, 0.131, 0.625, 0.131, 0.625, 0.1369, 0.625, 0.1429, 0.625, 0.1369, 0.625, 0.1369, 0.625, 0.1429, 0.625, 0.1488, 0.625, 0.1429, 0.625, 0.1429, 0.625, 0.1488, 0.625, 0.1548, 0.625, 0.1488, 0.625, 0.1488, 0.625, 0.1548, 0.625, 0.1607, 0.625, 0.1548, 0.625, 0.1548, 0.625, 0.1607, 0.625, 0.1667, 0.625, 0.1607, 0.625, 0.1607, 0.625, 0.1667, 0.625, 0.0119, 0.625, 0.005952, 0.625, 0.005952, 0.625, 0.0119, 0.625, 0.1726, 0.625, 0.1667, 0.625, 0.1667, 0.625, 0.1726, 0.625, 0.01786, 0.625, 0.0119, 0.625, 0.0119, 0.625, 0.01786, 0.625, 0.03571, 0.625, 0.02976, 0.625, 0.02976, 0.625, 0.03571, 0.625, 0.02976, 0.625, 0.02381, 0.625, 0.02381, 0.625, 0.02976, 0.625, 0.02381, 0.625, 0.01786, 0.625, 0.01786, 0.625, 0.02381, 0.625, 0.1786, 0.625, 0.1726, 0.625, 0.1726, 0.625, 0.1786, 0.625, 0.1726, 0.625, 0.1667, 0.625, 0.1667, 0.625, 0.1726, 0.625, 0.1667, 0.625, 0.1607, 0.625, 0.1607, 0.625, 0.1667, 0.625, 0.1607, 0.625, 0.1548, 0.625, 0.1548, 0.625, 0.1607, 0.625, 0.1548, 0.625, 0.1488, 0.625, 0.1488, 0.625, 0.1548, 0.625, 0.1488, 0.625, 0.1429, 0.625, 0.1429, 0.625, 0.1488, 0.625, 0.1429, 0.625, 0.1369, 0.625, 0.1369, 0.625, 0.1429, 0.625, 0.1369, 0.625, 0.131, 0.625, 0.131, 0.625, 0.1369, 0.625, 0.131, 0.625, 0.125, 0.625, 0.125, 0.625, 0.131, 0.625, 0.125, 0.625, 0.119, 0.625, 0.119, 0.625, 0.125, 0.625, 0.119, 0.625, 0.1131, 0.625, 0.1131, 0.625, 0.119, 0.75, 0.7321, 0.875, 0.7321, 0.875, 0.7381, 0.75, 0.7381, 0.625, 0.1012, 0.625, 0.09524, 0.625, 0.09524, 0.625, 0.1012, 0.625, 0.1071, 0.625, 0.1012, 0.625, 0.1012, 0.625, 0.1071, 0.625, 0.1131, 0.625, 0.1071, 0.625, 0.1071, 0.625, 0.1131, 0.625, 0.119, 0.625, 0.1131, 0.625, 0.1131, 0.625, 0.119, 0.625, 0.125, 0.625, 0.119, 0.625, 0.119, 0.625, 0.125, 0.625, 0.131, 0.625, 0.125, 0.625, 0.125, 0.625, 0.131, 0.625, 0.1369, 0.625, 0.131, 0.625, 0.131, 0.625, 0.1369, 0.625, 0.1429, 0.625, 0.1369, 0.625, 0.1369, 0.625, 0.1429, 0.625, 0.1488, 0.625, 0.1429, 0.625, 0.1429, 0.625, 0.1488, 0.625, 0.1548, 0.625, 0.1488, 0.625, 0.1488, 0.625, 0.1548, 0.625, 0.1607, 0.625, 0.1548, 0.625, 0.1548, 0.625, 0.1607, 0.625, 0.1667, 0.625, 0.1607, 0.625, 0.1607, 0.625, 0.1667, 0.625, 0.1726, 0.625, 0.1667, 0.625, 0.1667, 0.625, 0.1726, 0.625, 0.01786, 0.625, 0.0119, 0.625, 0.0119, 0.625, 0.01786, 0.625, 0.1548, 0.625, 0.1488, 0.625, 0.1488, 0.625, 0.1548, 0.625, 0.1488, 0.625, 0.1429, 0.625, 0.1429, 0.625, 0.1488, 0.625, 0.1429, 0.625, 0.1369, 0.625, 0.1369, 0.625, 0.1429, 0.625, 0.1369, 0.625, 0.131, 0.625, 0.131, 0.625, 0.1369, 0.625, 0.131, 0.625, 0.125, 0.625, 0.125, 0.625, 0.131, 0.625, 0.125, 0.625, 0.119, 0.625, 0.119, 0.625, 0.125, 0.625, 0.119, 0.625, 0.1131, 0.625, 0.1131, 0.625, 0.119, 0.625, 0.1131, 0.625, 0.1071, 0.625, 0.1071, 0.625, 0.1131, 0.625, 0.1071, 0.625, 0.1012, 0.625, 0.1012, 0.625, 0.1071, 0.625, 0.1012, 0.625, 0.09524, 0.625, 0.09524, 0.625, 0.1012, 0.625, 0.09524, 0.625, 0.08929, 0.625, 0.08929, 0.625, 0.09524, 0.625, 0.08929, 0.625, 0.08333, 0.625, 0.08333, 0.625, 0.08929, 0.625, 0.08333, 0.625, 0.07738, 0.625, 0.07738, 0.625, 0.08333, 0.75, 0.7262, 0.875, 0.7262, 0.875, 0.7321, 0.75, 0.7321, 0.625, 0.04167, 0.625, 0.03571, 0.625, 0.03571, 0.625, 0.04167, 0.625, 0.04762, 0.625, 0.04167, 0.625, 0.04167, 0.625, 0.04762, 0.625, 0.05357, 0.625, 0.04762, 0.625, 0.04762, 0.625, 0.05357, 0.625, 0.05952, 0.625, 0.05357, 0.625, 0.05357, 0.625, 0.05952, 0.625, 0.06548, 0.625, 0.05952, 0.625, 0.05952, 0.625, 0.06548, 0.625, 0.07143, 0.625, 0.06548, 0.625, 0.06548, 0.625, 0.07143, 0.625, 0.07738, 0.625, 0.07143, 0.625, 0.07143, 0.625, 0.07738, 0.625, 0.08333, 0.625, 0.07738, 0.625, 0.07738, 0.625, 0.08333, 0.625, 0.08929, 0.625, 0.08333, 0.625, 0.08333, 0.625, 0.08929, 0.625, 0.09524, 0.625, 0.08929, 0.625, 0.08929, 0.625, 0.09524, 0.625, 0.1012, 0.625, 0.09524, 0.625, 0.09524, 0.625, 0.1012, 0.625, 0.1071, 0.625, 0.1012, 0.625, 0.1012, 0.625, 0.1071, 0.625, 0.1131, 0.625, 0.1071, 0.625, 0.1071, 0.625, 0.1131, 0.625, 0.1429, 0.625, 0.1369, 0.625, 0.1369, 0.625, 0.1429, 0.625, 0.1369, 0.625, 0.131, 0.625, 0.131, 0.625, 0.1369, 0.625, 0.131, 0.625, 0.125, 0.625, 0.125, 0.625, 0.131, 0.625, 0.125, 0.625, 0.119, 0.625, 0.119, 0.625, 0.125, 0.625, 0.119, 0.625, 0.1131, 0.625, 0.1131, 0.625, 0.119, 0.625, 0.1131, 0.625, 0.1071, 0.625, 0.1071, 0.625, 0.1131, 0.625, 0.1071, 0.625, 0.1012, 0.625, 0.1012, 0.625, 0.1071, 0.625, 0.1012, 0.625, 0.09524, 0.625, 0.09524, 0.625, 0.1012, 0.625, 0.09524, 0.625, 0.08929, 0.625, 0.08929, 0.625, 0.09524, 0.625, 0.08929, 0.625, 0.08333, 0.625, 0.08333, 0.625, 0.08929, 0.625, 0.08333, 0.625, 0.07738, 0.625, 0.07738, 0.625, 0.08333, 0.625, 0.07738, 0.625, 0.07143, 0.625, 0.07143, 0.625, 0.07738, 0.75, 0.7202, 0.875, 0.7202, 0.875, 0.7262, 0.75, 0.7262, 0.625, 0.1607, 0.625, 0.1548, 0.625, 0.1548, 0.625, 0.1607, 0.625, 0.1667, 0.625, 0.1607, 0.625, 0.1607, 0.625, 0.1667, 0.625, 0.1726, 0.625, 0.1667, 0.625, 0.1667, 0.625, 0.1726, 0.625, 0.1786, 0.625, 0.1726, 0.625, 0.1726, 0.625, 0.1786, 0.625, 0.02976, 0.625, 0.02381, 0.625, 0.02381, 0.625, 0.02976, 0.625, 0.03571, 0.625, 0.02976, 0.625, 0.02976, 0.625, 0.03571, 0.625, 0.04167, 0.625, 0.03571, 0.625, 0.03571, 0.625, 0.04167, 0.625, 0.04762, 0.625, 0.04167, 0.625, 0.04167, 0.625, 0.04762, 0.625, 0.05357, 0.625, 0.04762, 0.625, 0.04762, 0.625, 0.05357, 0.625, 0.05952, 0.625, 0.05357, 0.625, 0.05357, 0.625, 0.05952, 0.625, 0.06548, 0.625, 0.05952, 0.625, 0.05952, 0.625, 0.06548, 0.625, 0.07143, 0.625, 0.06548, 0.625, 0.06548, 0.625, 0.07143, 0.625, 0.07738, 0.625, 0.07143, 0.625, 0.07143, 0.625, 0.07738, 0.625, 0.1548, 0.625, 0.1488, 0.625, 0.1488, 0.625, 0.1548, 0.625, 0.1488, 0.625, 0.1429, 0.625, 0.1429, 0.625, 0.1488, 0.625, 0.1429, 0.625, 0.1369, 0.625, 0.1369, 0.625, 0.1429, 0.625, 0.1369, 0.625, 0.131, 0.625, 0.131, 0.625, 0.1369, 0.625, 0.131, 0.625, 0.125, 0.625, 0.125, 0.625, 0.131, 0.625, 0.125, 0.625, 0.119, 0.625, 0.119, 0.625, 0.125, 0.625, 0.119, 0.625, 0.1131, 0.625, 0.1131, 0.625, 0.119, 0.625, 0.1131, 0.625, 0.1071, 0.625, 0.1071, 0.625, 0.1131, 0.625, 0.1071, 0.625, 0.1012, 0.625, 0.1012, 0.625, 0.1071, 0.625, 0.1012, 0.625, 0.09524, 0.625, 0.09524, 0.625, 0.1012, 0.625, 0.09524, 0.625, 0.08929, 0.625, 0.08929, 0.625, 0.09524, 0.625, 0.08929, 0.625, 0.08333, 0.625, 0.08333, 0.625, 0.08929, 0.75, 0.7143, 0.875, 0.7143, 0.875, 0.7202, 0.75, 0.7202, 0.625, 0.1488, 0.625, 0.1429, 0.625, 0.1429, 0.625, 0.1488, 0.625, 0.1548, 0.625, 0.1488, 0.625, 0.1488, 0.625, 0.1548, 0.625, 0.1607, 0.625, 0.1548, 0.625, 0.1548, 0.625, 0.1607, 0.625, 0.1667, 0.625, 0.1607, 0.625, 0.1607, 0.625, 0.1667, 0.625, 0.1726, 0.625, 0.1667, 0.625, 0.1667, 0.625, 0.1726, 0.625, 0.1786, 0.625, 0.1726, 0.625, 0.1726, 0.625, 0.1786, 0.625, 0.03571, 0.625, 0.02976, 0.625, 0.02976, 0.625, 0.03571, 0.625, 0.04167, 0.625, 0.03571, 0.625, 0.03571, 0.625, 0.04167, 0.625, 0.04762, 0.625, 0.04167, 0.625, 0.04167, 0.625, 0.04762, 0.625, 0.05357, 0.625, 0.04762, 0.625, 0.04762, 0.625, 0.05357, 0.625, 0.05952, 0.625, 0.05357, 0.625, 0.05357, 0.625, 0.05952, 0.625, 0.06548, 0.625, 0.05952, 0.625, 0.05952, 0.625, 0.06548, 0.625, 0.07143, 0.625, 0.06548, 0.625, 0.06548, 0.625, 0.07143, 0.625, 0.1786, 0.625, 0.1726, 0.625, 0.1726, 0.625, 0.1786, 0.625, 0.1726, 0.625, 0.1667, 0.625, 0.1667, 0.625, 0.1726, 0.625, 0.1667, 0.625, 0.1607, 0.625, 0.1607, 0.625, 0.1667, 0.625, 0.1607, 0.625, 0.1548, 0.625, 0.1548, 0.625, 0.1607, 0.625, 0.1548, 0.625, 0.1488, 0.625, 0.1488, 0.625, 0.1548, 0.625, 0.1488, 0.625, 0.1429, 0.625, 0.1429, 0.625, 0.1488, 0.625, 0.1429, 0.625, 0.1369, 0.625, 0.1369, 0.625, 0.1429, 0.625, 0.1369, 0.625, 0.131, 0.625, 0.131, 0.625, 0.1369, 0.625, 0.131, 0.625, 0.125, 0.625, 0.125, 0.625, 0.131, 0.625, 0.125, 0.625, 0.119, 0.625, 0.119, 0.625, 0.125, 0.75, 0.7083, 0.875, 0.7083, 0.875, 0.7143, 0.75, 0.7143, 0.625, 0.1607, 0.625, 0.1548, 0.625, 0.1548, 0.625, 0.1607, 0.625, 0.1667, 0.625, 0.1607, 0.625, 0.1607, 0.625, 0.1667, 0.625, 0.1726, 0.625, 0.1667, 0.625, 0.1667, 0.625, 0.1726, 0.625, 0.1786, 0.625, 0.1726, 0.625, 0.1726, 0.625, 0.1786, 0.625, 0.04167, 0.625, 0.03571, 0.625, 0.03571, 0.625, 0.04167, 0.625, 0.04762, 0.625, 0.04167, 0.625, 0.04167, 0.625, 0.04762, 0.625, 0.05357, 0.625, 0.04762, 0.625, 0.04762, 0.625, 0.05357, 0.625, 0.05952, 0.625, 0.05357, 0.625, 0.05357, 0.625, 0.05952, 0.625, 0.06548, 0.625, 0.05952, 0.625, 0.05952, 0.625, 0.06548, 0.625, 0.07143, 0.625, 0.06548, 0.625, 0.06548, 0.625, 0.07143, 0.625, 0.07738, 0.625, 0.07143, 0.625, 0.07143, 0.625, 0.07738, 0.625, 0.08333, 0.625, 0.07738, 0.625, 0.07738, 0.625, 0.08333, 0.625, 0.08929, 0.625, 0.08333, 0.625, 0.08333, 0.625, 0.08929, 0.625, 0.08333, 0.625, 0.07738, 0.625, 0.07738, 0.625, 0.08333, 0.625, 0.07738, 0.625, 0.07143, 0.625, 0.07143, 0.625, 0.07738, 0.625, 0.07143, 0.625, 0.06548, 0.625, 0.06548, 0.625, 0.07143, 0.625, 0.06548, 0.625, 0.05952, 0.625, 0.05952, 0.625, 0.06548, 0.625, 0.05952, 0.625, 0.05357, 0.625, 0.05357, 0.625, 0.05952, 0.625, 0.05357, 0.625, 0.04762, 0.625, 0.04762, 0.625, 0.05357, 0.75, 0.7024, 0.875, 0.7024, 0.875, 0.7083, 0.75, 0.7083, 0.625, 0.04762, 0.625, 0.04167, 0.625, 0.04167, 0.625, 0.04762, 0.625, 0.05357, 0.625, 0.04762, 0.625, 0.04762, 0.625, 0.05357, 0.625, 0.05952, 0.625, 0.05357, 0.625, 0.05357, 0.625, 0.05952, 0.625, 0.06548, 0.625, 0.05952, 0.625, 0.05952, 0.625, 0.06548, 0.625, 0.07143, 0.625, 0.06548, 0.625, 0.06548, 0.625, 0.07143, 0.625, 0.07738, 0.625, 0.07143, 0.625, 0.07143, 0.625, 0.07738, 0.625, 0.08333, 0.625, 0.07738, 0.625, 0.07738, 0.625, 0.08333, 0.625, 0.08929, 0.625, 0.08333, 0.625, 0.08333, 0.625, 0.08929, 0.625, 0.09524, 0.625, 0.08929, 0.625, 0.08929, 0.625, 0.09524, 0.625, 0.1012, 0.625, 0.09524, 0.625, 0.09524, 0.625, 0.1012, 0.625, 0.1071, 0.625, 0.1012, 0.625, 0.1012, 0.625, 0.1071, 0.625, 0.1131, 0.625, 0.1071, 0.625, 0.1071, 0.625, 0.1131, 0.625, 0.119, 0.625, 0.1131, 0.625, 0.1131, 0.625, 0.119, 0.625, 0.1786, 0.625, 0.1726, 0.625, 0.1726, 0.625, 0.1786, 0.625, 0.1726, 0.625, 0.1667, 0.625, 0.1667, 0.625, 0.1726, 0.625, 0.1667, 0.625, 0.1607, 0.625, 0.1607, 0.625, 0.1667, 0.625, 0.1607, 0.625, 0.1548, 0.625, 0.1548, 0.625, 0.1607, 0.625, 0.1548, 0.625, 0.1488, 0.625, 0.1488, 0.625, 0.1548, 0.625, 0.1488, 0.625, 0.1429, 0.625, 0.1429, 0.625, 0.1488, 0.625, 0.1429, 0.625, 0.1369, 0.625, 0.1369, 0.625, 0.1429, 0.625, 0.1369, 0.625, 0.131, 0.625, 0.131, 0.625, 0.1369, 0.625, 0.131, 0.625, 0.125, 0.625, 0.125, 0.625, 0.131, 0.625, 0.125, 0.625, 0.119, 0.625, 0.119, 0.625, 0.125, 0.625, 0.119, 0.625, 0.1131, 0.625, 0.1131, 0.625, 0.119, 0.625, 0.1131, 0.625, 0.1071, 0.625, 0.1071, 0.625, 0.1131, 0.75, 0.6964, 0.875, 0.6964, 0.875, 0.7024, 0.75, 0.7024, 0.625, 0.09524, 0.625, 0.08929, 0.625, 0.08929, 0.625, 0.09524, 0.625, 0.1012, 0.625, 0.09524, 0.625, 0.09524, 0.625, 0.1012, 0.625, 0.1071, 0.625, 0.1012, 0.625, 0.1012, 0.625, 0.1071, 0.625, 0.1131, 0.625, 0.1071, 0.625, 0.1071, 0.625, 0.1131, 0.625, 0.119, 0.625, 0.1131, 0.625, 0.1131, 0.625, 0.119, 0.625, 0.125, 0.625, 0.119, 0.625, 0.119, 0.625, 0.125, 0.625, 0.131, 0.625, 0.125, 0.625, 0.125, 0.625, 0.131, 0.625, 0.1369, 0.625, 0.131, 0.625, 0.131, 0.625, 0.1369, 0.625, 0.1429, 0.625, 0.1369, 0.625, 0.1369, 0.625, 0.1429, 0.625, 0.1488, 0.625, 0.1429, 0.625, 0.1429, 0.625, 0.1488, 0.625, 0.1548, 0.625, 0.1488, 0.625, 0.1488, 0.625, 0.1548, 0.625, 0.1607, 0.625, 0.1548, 0.625, 0.1548, 0.625, 0.1607, 0.625, 0.1667, 0.625, 0.1607, 0.625, 0.1607, 0.625, 0.1667, 0.625, 0.1726, 0.625, 0.1667, 0.625, 0.1667, 0.625, 0.1726, 0.625, 0.1786, 0.625, 0.1726, 0.625, 0.1726, 0.625, 0.1786, 0.625, 0.125, 0.625, 0.119, 0.625, 0.119, 0.625, 0.125, 0.625, 0.119, 0.625, 0.1131, 0.625, 0.1131, 0.625, 0.119, 0.625, 0.1131, 0.625, 0.1071, 0.625, 0.1071, 0.625, 0.1131, 0.625, 0.1071, 0.625, 0.1012, 0.625, 0.1012, 0.625, 0.1071, 0.625, 0.1012, 0.625, 0.09524, 0.625, 0.09524, 0.625, 0.1012, 0.625, 0.09524, 0.625, 0.08929, 0.625, 0.08929, 0.625, 0.09524, 0.625, 0.08929, 0.625, 0.08333, 0.625, 0.08333, 0.625, 0.08929, 0.625, 0.08333, 0.625, 0.07738, 0.625, 0.07738, 0.625, 0.08333, 0.625, 0.07738, 0.625, 0.07143, 0.625, 0.07143, 0.625, 0.07738, 0.625, 0.07143, 0.625, 0.06548, 0.625, 0.06548, 0.625, 0.07143, 0.625, 0.06548, 0.625, 0.05952, 0.625, 0.05952, 0.625, 0.06548, 0.75, 0.6905, 0.875, 0.6905, 0.875, 0.6964, 0.75, 0.6964, 0.625, 0.05952, 0.625, 0.05357, 0.625, 0.05357, 0.625, 0.05952, 0.625, 0.06548, 0.625, 0.05952, 0.625, 0.05952, 0.625, 0.06548, 0.625, 0.07143, 0.625, 0.06548, 0.625, 0.06548, 0.625, 0.07143, 0.625, 0.07738, 0.625, 0.07143, 0.625, 0.07143, 0.625, 0.07738, 0.625, 0.08333, 0.625, 0.07738, 0.625, 0.07738, 0.625, 0.08333, 0.625, 0.08929, 0.625, 0.08333, 0.625, 0.08333, 0.625, 0.08929, 0.625, 0.09524, 0.625, 0.08929, 0.625, 0.08929, 0.625, 0.09524, 0.625, 0.1012, 0.625, 0.09524, 0.625, 0.09524, 0.625, 0.1012, 0.625, 0.1071, 0.625, 0.1012, 0.625, 0.1012, 0.625, 0.1071, 0.625, 0.08333, 0.625, 0.07738, 0.625, 0.07738, 0.625, 0.08333, 0.625, 0.07738, 0.625, 0.07143, 0.625, 0.07143, 0.625, 0.07738, 0.625, 0.07143, 0.625, 0.06548, 0.625, 0.06548, 0.625, 0.07143, 0.625, 0.1786, 0.625, 0.1726, 0.625, 0.1726, 0.625, 0.1786, 0.625, 0.1726, 0.625, 0.1667, 0.625, 0.1667, 0.625, 0.1726, 0.625, 0.1667, 0.625, 0.1607, 0.625, 0.1607, 0.625, 0.1667, 0.75, 0.6845, 0.875, 0.6845, 0.875, 0.6905, 0.75, 0.6905, 0.625, 0.131, 0.625, 0.125, 0.625, 0.125, 0.625, 0.131, 0.625, 0.1369, 0.625, 0.131, 0.625, 0.131, 0.625, 0.1369, 0.625, 0.1429, 0.625, 0.1369, 0.625, 0.1369, 0.625, 0.1429, 0.625, 0.1488, 0.625, 0.1429, 0.625, 0.1429, 0.625, 0.1488, 0.625, 0.1548, 0.625, 0.1488, 0.625, 0.1488, 0.625, 0.1548, 0.625, 0.1607, 0.625, 0.1548, 0.625, 0.1548, 0.625, 0.1607, 0.625, 0.1667, 0.625, 0.1607, 0.625, 0.1607, 0.625, 0.1667, 0.625, 0.1726, 0.625, 0.1667, 0.625, 0.1667, 0.625, 0.1726, 0.625, 0.1786, 0.625, 0.1726, 0.625, 0.1726, 0.625, 0.1786, 0.625, 0.08333, 0.625, 0.07738, 0.625, 0.07738, 0.625, 0.08333, 0.625, 0.07738, 0.625, 0.07143, 0.625, 0.07143, 0.625, 0.07738, 0.625, 0.1786, 0.625, 0.1726, 0.625, 0.1726, 0.625, 0.1786, 0.625, 0.1726, 0.625, 0.1667, 0.625, 0.1667, 0.625, 0.1726, 0.625, 0.1667, 0.625, 0.1607, 0.625, 0.1607, 0.625, 0.1667, 0.75, 0.6786, 0.875, 0.6786, 0.875, 0.6845, 0.75, 0.6845, 0.625, 0.08929, 0.625, 0.08333, 0.625, 0.08333, 0.625, 0.08929, 0.625, 0.09524, 0.625, 0.08929, 0.625, 0.08929, 0.625, 0.09524, 0.625, 0.1012, 0.625, 0.09524, 0.625, 0.09524, 0.625, 0.1012, 0.625, 0.1071, 0.625, 0.1012, 0.625, 0.1012, 0.625, 0.1071, 0.625, 0.1131, 0.625, 0.1071, 0.625, 0.1071, 0.625, 0.1131, 0.625, 0.119, 0.625, 0.1131, 0.625, 0.1131, 0.625, 0.119, 0.625, 0.125, 0.625, 0.119, 0.625, 0.119, 0.625, 0.125, 0.625, 0.131, 0.625, 0.125, 0.625, 0.125, 0.625, 0.131, 0.625, 0.1369, 0.625, 0.131, 0.625, 0.131, 0.625, 0.1369, 0.625, 0.1429, 0.625, 0.1369, 0.625, 0.1369, 0.625, 0.1429, 0.625, 0.1488, 0.625, 0.1429, 0.625, 0.1429, 0.625, 0.1488, 0.625, 0.1548, 0.625, 0.1488, 0.625, 0.1488, 0.625, 0.1548, 0.625, 0.1607, 0.625, 0.1548, 0.625, 0.1548, 0.625, 0.1607, 0.625, 0.09524, 0.625, 0.08929, 0.625, 0.08929, 0.625, 0.09524, 0.625, 0.08929, 0.625, 0.08333, 0.625, 0.08333, 0.625, 0.08929, 0.625, 0.08333, 0.625, 0.07738, 0.625, 0.07738, 0.625, 0.08333, 0.75, 0.6726, 0.875, 0.6726, 0.875, 0.6786, 0.75, 0.6786, 0.625, 0.08929, 0.625, 0.08333, 0.625, 0.08333, 0.625, 0.08929, 0.625, 0.09524, 0.625, 0.08929, 0.625, 0.08929, 0.625, 0.09524, 0.625, 0.1012, 0.625, 0.09524, 0.625, 0.09524, 0.625, 0.1012, 0.625, 0.1071, 0.625, 0.1012, 0.625, 0.1012, 0.625, 0.1071, 0.625, 0.1131, 0.625, 0.1071, 0.625, 0.1071, 0.625, 0.1131, 0.625, 0.119, 0.625, 0.1131, 0.625, 0.1131, 0.625, 0.119, 0.625, 0.125, 0.625, 0.119, 0.625, 0.119, 0.625, 0.125, 0.625, 0.131, 0.625, 0.125, 0.625, 0.125, 0.625, 0.131, 0.625, 0.1369, 0.625, 0.131, 0.625, 0.131, 0.625, 0.1369, 0.625, 0.1429, 0.625, 0.1369, 0.625, 0.1369, 0.625, 0.1429, 0.625, 0.1488, 0.625, 0.1429, 0.625, 0.1429, 0.625, 0.1488, 0.625, 0.1548, 0.625, 0.1488, 0.625, 0.1488, 0.625, 0.1548, 0.625, 0.1607, 0.625, 0.1548, 0.625, 0.1548, 0.625, 0.1607, 0.625, 0.1071, 0.625, 0.1012, 0.625, 0.1012, 0.625, 0.1071, 0.625, 0.1012, 0.625, 0.09524, 0.625, 0.09524, 0.625, 0.1012, 0.625, 0.09524, 0.625, 0.08929, 0.625, 0.08929, 0.625, 0.09524, 0.625, 0.08929, 0.625, 0.08333, 0.625, 0.08333, 0.625, 0.08929, 0.75, 0.6667, 0.875, 0.6667, 0.875, 0.6726, 0.75, 0.6726, 0.625, 0.1012, 0.625, 0.09524, 0.625, 0.09524, 0.625, 0.1012, 0.625, 0.1071, 0.625, 0.1012, 0.625, 0.1012, 0.625, 0.1071, 0.625, 0.1131, 0.625, 0.1071, 0.625, 0.1071, 0.625, 0.1131, 0.625, 0.119, 0.625, 0.1131, 0.625, 0.1131, 0.625, 0.119, 0.625, 0.125, 0.625, 0.119, 0.625, 0.119, 0.625, 0.125, 0.625, 0.131, 0.625, 0.125, 0.625, 0.125, 0.625, 0.131, 0.625, 0.1369, 0.625, 0.131, 0.625, 0.131, 0.625, 0.1369, 0.625, 0.1429, 0.625, 0.1369, 0.625, 0.1369, 0.625, 0.1429, 0.625, 0.1488, 0.625, 0.1429, 0.625, 0.1429, 0.625, 0.1488, 0.625, 0.1548, 0.625, 0.1488, 0.625, 0.1488, 0.625, 0.1548, 0.625, 0.1607, 0.625, 0.1548, 0.625, 0.1548, 0.625, 0.1607, 0.625, 0.1667, 0.625, 0.1607, 0.625, 0.1607, 0.625, 0.1667, 0.625, 0.1726, 0.625, 0.1667, 0.625, 0.1667, 0.625, 0.1726, 0.625, 0.1786, 0.625, 0.1726, 0.625, 0.1726, 0.625, 0.1786, 0.625, 0.1786, 0.625, 0.1726, 0.625, 0.1726, 0.625, 0.1786, 0.625, 0.1726, 0.625, 0.1667, 0.625, 0.1667, 0.625, 0.1726, 0.625, 0.1667, 0.625, 0.1607, 0.625, 0.1607, 0.625, 0.1667, 0.625, 0.1607, 0.625, 0.1548, 0.625, 0.1548, 0.625, 0.1607, 0.625, 0.1548, 0.625, 0.1488, 0.625, 0.1488, 0.625, 0.1548, 0.625, 0.1488, 0.625, 0.1429, 0.625, 0.1429, 0.625, 0.1488, 0.625, 0.1429, 0.625, 0.1369, 0.625, 0.1369, 0.625, 0.1429, 0.625, 0.1369, 0.625, 0.131, 0.625, 0.131, 0.625, 0.1369, 0.625, 0.131, 0.625, 0.125, 0.625, 0.125, 0.625, 0.131, 0.625, 0.125, 0.625, 0.119, 0.625, 0.119, 0.625, 0.125, 0.625, 0.119, 0.625, 0.1131, 0.625, 0.1131, 0.625, 0.119, 0.75, 0.6607, 0.875, 0.6607, 0.875, 0.6667, 0.75, 0.6667, 0.625, 0.1131, 0.625, 0.1071, 0.625, 0.1071, 0.625, 0.1131, 0.625, 0.119, 0.625, 0.1131, 0.625, 0.1131, 0.625, 0.119, 0.625, 0.125, 0.625, 0.119, 0.625, 0.119, 0.625, 0.125, 0.625, 0.131, 0.625, 0.125, 0.625, 0.125, 0.625, 0.131, 0.625, 0.1369, 0.625, 0.131, 0.625, 0.131, 0.625, 0.1369, 0.625, 0.1429, 0.625, 0.1369, 0.625, 0.1369, 0.625, 0.1429, 0.625, 0.1488, 0.625, 0.1429, 0.625, 0.1429, 0.625, 0.1488, 0.625, 0.1548, 0.625, 0.1488, 0.625, 0.1488, 0.625, 0.1548, 0.625, 0.1607, 0.625, 0.1548, 0.625, 0.1548, 0.625, 0.1607, 0.625, 0.1667, 0.625, 0.1607, 0.625, 0.1607, 0.625, 0.1667, 0.625, 0.1726, 0.625, 0.1667, 0.625, 0.1667, 0.625, 0.1726, 0.625, 0.1786, 0.625, 0.1726, 0.625, 0.1726, 0.625, 0.1786, 0.625, 0.125, 0.625, 0.119, 0.625, 0.119, 0.625, 0.125, 0.625, 0.119, 0.625, 0.1131, 0.625, 0.1131, 0.625, 0.119, 0.625, 0.1131, 0.625, 0.1071, 0.625, 0.1071, 0.625, 0.1131, 0.625, 0.1071, 0.625, 0.1012, 0.625, 0.1012, 0.625, 0.1071, 0.625, 0.1012, 0.625, 0.09524, 0.625, 0.09524, 0.625, 0.1012, 0.75, 0.6548, 0.875, 0.6548, 0.875, 0.6607, 0.75, 0.6607, 0.625, 0.09524, 0.625, 0.08929, 0.625, 0.08929, 0.625, 0.09524, 0.625, 0.1012, 0.625, 0.09524, 0.625, 0.09524, 0.625, 0.1012, 0.625, 0.1071, 0.625, 0.1012, 0.625, 0.1012, 0.625, 0.1071, 0.625, 0.1131, 0.625, 0.1071, 0.625, 0.1071, 0.625, 0.1131, 0.75, 0.5714, 0.875, 0.5714, 0.875, 0.5774, 0.75, 0.5774, 0.75, 0.5774, 0.875, 0.5774, 0.875, 0.5833, 0.75, 0.5833, 0.75, 0.5833, 0.875, 0.5833, 0.875, 0.5893, 0.75, 0.5893, 0.75, 0.5893, 0.875, 0.5893, 0.875, 0.5952, 0.75, 0.5952, 0.75, 0.5952, 0.875, 0.5952, 0.875, 0.6012, 0.75, 0.6012, 0.75, 0.6012, 0.875, 0.6012, 0.875, 0.6071, 0.75, 0.6071, 0.75, 0.6071, 0.875, 0.6071, 0.875, 0.6131, 0.75, 0.6131, 0.75, 0.6131, 0.875, 0.6131, 0.875, 0.619, 0.75, 0.619, 0.75, 0.619, 0.875, 0.619, 0.875, 0.625, 0.75, 0.625, 0.75, 0.625, 0.875, 0.625, 0.875, 0.631, 0.75, 0.631, 0.75, 0.631, 0.875, 0.631, 0.875, 0.6369, 0.75, 0.6369, 0.75, 0.6369, 0.875, 0.6369, 0.875, 0.6429, 0.75, 0.6429, 0.75, 0.6429, 0.875, 0.6429, 0.875, 0.6488, 0.75, 0.6488, 0.75, 0.6488, 0.875, 0.6488, 0.875, 0.6548, 0.75, 0.6548, 0.625, 0.131, 0.625, 0.125, 0.625, 0.125, 0.625, 0.131, 0.625, 0.1369, 0.625, 0.131, 0.625, 0.131, 0.625, 0.1369, 0.625, 0.1429, 0.625, 0.1369, 0.625, 0.1369, 0.625, 0.1429, 0.625, 0.1488, 0.625, 0.1429, 0.625, 0.1429, 0.625, 0.1488, 0.625, 0.1548, 0.625, 0.1488, 0.625, 0.1488, 0.625, 0.1548, 0.625, 0.1607, 0.625, 0.1548, 0.625, 0.1548, 0.625, 0.1607, 0.625, 0.1667, 0.625, 0.1607, 0.625, 0.1607, 0.625, 0.1667, 0.625, 0.1726, 0.625, 0.1667, 0.625, 0.1667, 0.625, 0.1726, 0.625, 0.1786, 0.625, 0.1726, 0.625, 0.1726, 0.625, 0.1786, 0.375, 0.107, 0.625, 0.107, 0.625, 0.25, 0.375, 0.25, 0.375, 0.25, 0.625, 0.25, 0.625, 0.5, 0.375, 0.5, 0.375, 0.643, 0.625, 0.643, 0.625, 0.75, 0.375, 0.75, 0.375, 0.75, 0.625, 0.75, 0.625, 1.0, 0.375, 1.0, 0.125, 0.643, 0.375, 0.643, 0.375, 0.75, 0.125, 0.75, 0.625, 0.643, 0.875, 0.643, 0.875, 0.75, 0.625, 0.75, 0.625, 0.5, 0.875, 0.5, 0.875, 0.643, 0.625, 0.643, 0.125, 0.5, 0.375, 0.5, 0.375, 0.643, 0.125, 0.643, 0.375, 0.5, 0.625, 0.5, 0.625, 0.643, 0.375, 0.643, 0.375, 0.0, 0.625, 0.0, 0.625, 0.107, 0.375, 0.107, 0.875, 0.6607, 0.75, 0.6607, 0.75, 0.6607, 0.875, 0.6607, 0.625, 0.1786, 0.625, 0.1786, 0.625, 0.1786, 0.625, 0.1786, 0.625, 0.1786, 0.625, 0.1786, 0.625, 0.1786, 0.625, 0.1786, 0.625, 0.1786, 0.625, 0.1786, 0.625, 0.1786, 0.625, 0.1786, 0.625, 0.1786, 0.625, 0.1786, 0.625, 0.1786, 0.625, 0.1786, 0.875, 0.5714, 0.75, 0.5714, 0.375, 0.375, 0.375, 0.1786, 0.875, 0.6548, 0.75, 0.6548, 0.75, 0.6548, 0.875, 0.6548, 0.875, 0.6667, 0.75, 0.6667, 0.75, 0.6667, 0.875, 0.6667, 0.875, 0.6726, 0.75, 0.6726, 0.75, 0.6726, 0.875, 0.6726, 0.875, 0.6786, 0.75, 0.6786, 0.75, 0.6786, 0.875, 0.6786, 0.875, 0.6845, 0.75, 0.6845, 0.75, 0.6845, 0.875, 0.6845, 0.875, 0.6905, 0.75, 0.6905, 0.75, 0.6905, 0.875, 0.6905, 0.875, 0.6964, 0.75, 0.6964, 0.75, 0.6964, 0.875, 0.6964, 0.875, 0.7024, 0.75, 0.7024, 0.75, 0.7024, 0.875, 0.7024, 0.875, 0.7143, 0.75, 0.7143, 0.75, 0.7143, 0.875, 0.7143, 0.875, 0.7083, 0.75, 0.7083, 0.75, 0.7083, 0.875, 0.7083, 0.875, 0.7202, 0.75, 0.7202, 0.75, 0.7202, 0.875, 0.7202, 0.875, 0.7262, 0.75, 0.7262, 0.75, 0.7262, 0.875, 0.7262, 0.875, 0.7321, 0.75, 0.7321, 0.75, 0.7321, 0.875, 0.7321, 0.875, 0.7381, 0.75, 0.7381, 0.75, 0.7381, 0.875, 0.7381, 0.125, 0.7381, 0.25, 0.7381, 0.25, 0.744, 0.125, 0.744, 0.125, 0.7321, 0.25, 0.7321, 0.25, 0.7381, 0.125, 0.7381, 0.125, 0.7262, 0.25, 0.7262, 0.25, 0.7321, 0.125, 0.7321, 0.125, 0.7202, 0.25, 0.7202, 0.25, 0.7262, 0.125, 0.7262, 0.125, 0.7143, 0.25, 0.7143, 0.25, 0.7202, 0.125, 0.7202, 0.125, 0.7083, 0.25, 0.7083, 0.25, 0.7143, 0.125, 0.7143, 0.125, 0.7024, 0.25, 0.7024, 0.25, 0.7083, 0.125, 0.7083, 0.125, 0.6964, 0.25, 0.6964, 0.25, 0.7024, 0.125, 0.7024, 0.125, 0.6905, 0.25, 0.6905, 0.25, 0.6964, 0.125, 0.6964, 0.125, 0.6845, 0.25, 0.6845, 0.25, 0.6905, 0.125, 0.6905, 0.125, 0.6786, 0.25, 0.6786, 0.25, 0.6845, 0.125, 0.6845, 0.125, 0.6726, 0.25, 0.6726, 0.25, 0.6786, 0.125, 0.6786, 0.125, 0.6667, 0.25, 0.6667, 0.25, 0.6726, 0.125, 0.6726, 0.125, 0.6607, 0.25, 0.6607, 0.25, 0.6667, 0.125, 0.6667, 0.125, 0.6548, 0.25, 0.6548, 0.25, 0.6607, 0.125, 0.6607, 0.125, 0.6488, 0.25, 0.6488, 0.25, 0.6548, 0.125, 0.6548, 0.125, 0.6429, 0.25, 0.6429, 0.25, 0.6488, 0.125, 0.6488, 0.125, 0.6369, 0.25, 0.6369, 0.25, 0.6429, 0.125, 0.6429, 0.125, 0.631, 0.25, 0.631, 0.25, 0.6369, 0.125, 0.6369, 0.125, 0.625, 0.25, 0.625, 0.25, 0.631, 0.125, 0.631, 0.125, 0.619, 0.25, 0.619, 0.25, 0.625, 0.125, 0.625, 0.125, 0.6131, 0.25, 0.6131, 0.25, 0.619, 0.125, 0.619, 0.125, 0.6071, 0.25, 0.6071, 0.25, 0.6131, 0.125, 0.6131, 0.125, 0.6012, 0.25, 0.6012, 0.25, 0.6071, 0.125, 0.6071, 0.125, 0.5952, 0.25, 0.5952, 0.25, 0.6012, 0.125, 0.6012, 0.125, 0.5893, 0.25, 0.5893, 0.25, 0.5952, 0.125, 0.5952, 0.125, 0.5833, 0.25, 0.5833, 0.25, 0.5893, 0.125, 0.5893, 0.125, 0.5774, 0.25, 0.5774, 0.25, 0.5833, 0.125, 0.5833, 0.125, 0.5714, 0.25, 0.5714, 0.25, 0.5774, 0.125, 0.5774, 0.875, 0.744, 0.75, 0.744, 0.75, 0.744, 0.875, 0.744, 0.125, 0.744, 0.25, 0.744, 0.25, 0.75, 0.125, 0.75])
me_cube_001.use_remesh_fix_poles = True
me_cube_001.use_remesh_preserve_attributes = False
me_cube_001.use_mirror_vertex_groups = False
me_cube_001.update()
me_cylinder_001 = bpy.data.meshes.new('Cylinder.001')
me_cylinder_001.from_pydata([(4.263e-08, 0.6424, -1.0), (4.263e-08, 0.6424, -0.7126), (0.4543, 0.4543, -1.0), (0.4543, 0.4543, -0.7126), (0.6424, -2.808e-08, -1.0), (0.6424, -2.808e-08, -0.7126), (0.4543, -0.4543, -1.0), (0.4543, -0.4543, -0.7126), (-1.354e-08, -0.6424, -1.0), (-1.354e-08, -0.6424, -0.7126), (-0.4543, -0.4543, -1.0), (-0.4543, -0.4543, -0.7126), (-0.6424, 7.661e-09, -1.0), (-0.6424, 7.661e-09, -0.7126), (-0.4543, 0.4543, -1.0), (-0.4543, 0.4543, -0.7126), (0.3734, 0.3734, -0.6653), (5.679e-08, 0.528, -0.6653), (0.528, -2.308e-08, -0.6653), (0.3734, -0.3734, -0.6653), (1.063e-08, -0.528, -0.6653), (-0.3734, -0.3734, -0.6653), (-0.528, 6.297e-09, -0.6653), (-0.3734, 0.3734, -0.6653), (0.3734, 0.3734, -0.6121), (5.732e-08, 0.528, -0.6121), (0.528, -2.308e-08, -0.6121), (0.3734, -0.3734, -0.6121), (1.116e-08, -0.528, -0.6121), (-0.3734, -0.3734, -0.6121), (-0.528, 6.297e-09, -0.6121), (-0.3734, 0.3734, -0.6121), (0.3293, 0.3293, -0.5785), (6.463e-08, 0.4657, -0.5785), (0.4657, -2.035e-08, -0.5785), (0.3293, -0.3293, -0.5785), (2.392e-08, -0.4657, -0.5785), (-0.3293, -0.3293, -0.5785), (-0.4657, 5.553e-09, -0.5785), (-0.3293, 0.3293, -0.5785), (0.3723, 0.3723, -0.564), (5.75e-08, 0.5265, -0.564), (0.5265, -2.301e-08, -0.564), (0.3723, -0.3723, -0.564), (1.148e-08, -0.5265, -0.564), (-0.3723, -0.3723, -0.564), (-0.5265, 6.278e-09, -0.564), (-0.3723, 0.3723, -0.564), (0.3723, 0.3723, 1.365), (5.75e-08, 0.5265, 1.365), (0.5265, -2.301e-08, 1.365), (0.3723, -0.3723, 1.365), (1.148e-08, -0.5265, 1.365), (-0.3723, -0.3723, 1.365), (-0.5265, 6.278e-09, 1.365), (-0.3723, 0.3723, 1.365)], [], [(0, 1, 3, 2), (2, 3, 5, 4), (4, 5, 7, 6), (6, 7, 9, 8), (8, 9, 11, 10), (10, 11, 13, 12), (9, 7, 19, 20), (12, 13, 15, 14), (14, 15, 1, 0), (0, 2, 4, 6, 8, 10, 12, 14), (19, 18, 26, 27), (15, 13, 22, 23), (5, 3, 16, 18), (11, 9, 20, 21), (1, 15, 23, 17), (3, 1, 17, 16), (7, 5, 18, 19), (13, 11, 21, 22), (31, 30, 38, 39), (16, 17, 25, 24), (17, 23, 31, 25), (22, 21, 29, 30), (20, 19, 27, 28), (18, 16, 24, 26), (23, 22, 30, 31), (21, 20, 28, 29), (36, 35, 43, 44), (29, 28, 36, 37), (27, 26, 34, 35), (24, 25, 33, 32), (25, 31, 39, 33), (30, 29, 37, 38), (28, 27, 35, 36), (26, 24, 32, 34), (41, 47, 55, 49), (34, 32, 40, 42), (39, 38, 46, 47), (37, 36, 44, 45), (35, 34, 42, 43), (32, 33, 41, 40), (33, 39, 47, 41), (38, 37, 45, 46), (48, 49, 55, 54, 53, 52, 51, 50), (46, 45, 53, 54), (44, 43, 51, 52), (42, 40, 48, 50), (47, 46, 54, 55), (45, 44, 52, 53), (43, 42, 50, 51), (40, 41, 49, 48)])
_uv = me_cylinder_001.uv_layers.new(name='UVMap')
_uv.uv.foreach_set('vector', [1.0, 0.5, 1.0, 1.0, 0.875, 1.0, 0.875, 0.5, 0.875, 0.5, 0.875, 1.0, 0.75, 1.0, 0.75, 0.5, 0.75, 0.5, 0.75, 1.0, 0.625, 1.0, 0.625, 0.5, 0.625, 0.5, 0.625, 1.0, 0.5, 1.0, 0.5, 0.5, 0.5, 0.5, 0.5, 1.0, 0.375, 1.0, 0.375, 0.5, 0.375, 0.5, 0.375, 1.0, 0.25, 1.0, 0.25, 0.5, 0.5, 1.0, 0.625, 1.0, 0.625, 1.0, 0.5, 1.0, 0.25, 0.5, 0.25, 1.0, 0.125, 1.0, 0.125, 0.5, 0.125, 0.5, 0.125, 1.0, 0.0, 1.0, 0.0, 0.5, 0.75, 0.49, 0.9197, 0.4197, 0.99, 0.25, 0.9197, 0.08029, 0.75, 0.01, 0.5803, 0.08029, 0.51, 0.25, 0.5803, 0.4197, 0.625, 1.0, 0.75, 1.0, 0.75, 1.0, 0.625, 1.0, 0.125, 1.0, 0.25, 1.0, 0.25, 1.0, 0.125, 1.0, 0.75, 1.0, 0.875, 1.0, 0.875, 1.0, 0.75, 1.0, 0.375, 1.0, 0.5, 1.0, 0.5, 1.0, 0.375, 1.0, 0.0, 1.0, 0.125, 1.0, 0.125, 1.0, 0.0, 1.0, 0.875, 1.0, 1.0, 1.0, 1.0, 1.0, 0.875, 1.0, 0.625, 1.0, 0.75, 1.0, 0.75, 1.0, 0.625, 1.0, 0.25, 1.0, 0.375, 1.0, 0.375, 1.0, 0.25, 1.0, 0.125, 1.0, 0.25, 1.0, 0.25, 1.0, 0.125, 1.0, 0.875, 1.0, 1.0, 1.0, 1.0, 1.0, 0.875, 1.0, 0.0, 1.0, 0.125, 1.0, 0.125, 1.0, 0.0, 1.0, 0.25, 1.0, 0.375, 1.0, 0.375, 1.0, 0.25, 1.0, 0.5, 1.0, 0.625, 1.0, 0.625, 1.0, 0.5, 1.0, 0.75, 1.0, 0.875, 1.0, 0.875, 1.0, 0.75, 1.0, 0.125, 1.0, 0.25, 1.0, 0.25, 1.0, 0.125, 1.0, 0.375, 1.0, 0.5, 1.0, 0.5, 1.0, 0.375, 1.0, 0.5, 1.0, 0.625, 1.0, 0.625, 1.0, 0.5, 1.0, 0.375, 1.0, 0.5, 1.0, 0.5, 1.0, 0.375, 1.0, 0.625, 1.0, 0.75, 1.0, 0.75, 1.0, 0.625, 1.0, 0.875, 1.0, 1.0, 1.0, 1.0, 1.0, 0.875, 1.0, 0.0, 1.0, 0.125, 1.0, 0.125, 1.0, 0.0, 1.0, 0.25, 1.0, 0.375, 1.0, 0.375, 1.0, 0.25, 1.0, 0.5, 1.0, 0.625, 1.0, 0.625, 1.0, 0.5, 1.0, 0.75, 1.0, 0.875, 1.0, 0.875, 1.0, 0.75, 1.0, 0.0, 1.0, 0.125, 1.0, 0.125, 1.0, 0.0, 1.0, 0.75, 1.0, 0.875, 1.0, 0.875, 1.0, 0.75, 1.0, 0.125, 1.0, 0.25, 1.0, 0.25, 1.0, 0.125, 1.0, 0.375, 1.0, 0.5, 1.0, 0.5, 1.0, 0.375, 1.0, 0.625, 1.0, 0.75, 1.0, 0.75, 1.0, 0.625, 1.0, 0.875, 1.0, 1.0, 1.0, 1.0, 1.0, 0.875, 1.0, 0.0, 1.0, 0.125, 1.0, 0.125, 1.0, 0.0, 1.0, 0.25, 1.0, 0.375, 1.0, 0.375, 1.0, 0.25, 1.0, 0.4197, 0.4197, 0.25, 0.49, 0.08029, 0.4197, 0.01, 0.25, 0.08029, 0.08029, 0.25, 0.01, 0.4197, 0.08029, 0.49, 0.25, 0.25, 1.0, 0.375, 1.0, 0.375, 1.0, 0.25, 1.0, 0.5, 1.0, 0.625, 1.0, 0.625, 1.0, 0.5, 1.0, 0.75, 1.0, 0.875, 1.0, 0.875, 1.0, 0.75, 1.0, 0.125, 1.0, 0.25, 1.0, 0.25, 1.0, 0.125, 1.0, 0.375, 1.0, 0.5, 1.0, 0.5, 1.0, 0.375, 1.0, 0.625, 1.0, 0.75, 1.0, 0.75, 1.0, 0.625, 1.0, 0.875, 1.0, 1.0, 1.0, 1.0, 1.0, 0.875, 1.0])
me_cylinder_001.use_remesh_fix_poles = True
me_cylinder_001.use_remesh_preserve_attributes = False
me_cylinder_001.use_mirror_vertex_groups = False
me_cylinder_001.update()
me_cylinder_002 = bpy.data.meshes.new('Cylinder.002')
me_cylinder_002.from_pydata([(4.263e-08, 0.6424, -1.0), (4.263e-08, 0.6424, -0.7126), (0.4543, 0.4543, -1.0), (0.4543, 0.4543, -0.7126), (0.6424, -2.808e-08, -1.0), (0.6424, -2.808e-08, -0.7126), (0.4543, -0.4543, -1.0), (0.4543, -0.4543, -0.7126), (-1.354e-08, -0.6424, -1.0), (-1.354e-08, -0.6424, -0.7126), (-0.4543, -0.4543, -1.0), (-0.4543, -0.4543, -0.7126), (-0.6424, 7.661e-09, -1.0), (-0.6424, 7.661e-09, -0.7126), (-0.4543, 0.4543, -1.0), (-0.4543, 0.4543, -0.7126), (0.3734, 0.3734, -0.6653), (5.679e-08, 0.528, -0.6653), (0.528, -2.308e-08, -0.6653), (0.3734, -0.3734, -0.6653), (1.063e-08, -0.528, -0.6653), (-0.3734, -0.3734, -0.6653), (-0.528, 6.297e-09, -0.6653), (-0.3734, 0.3734, -0.6653), (0.3734, 0.3734, -0.6121), (5.732e-08, 0.528, -0.6121), (0.528, -2.308e-08, -0.6121), (0.3734, -0.3734, -0.6121), (1.116e-08, -0.528, -0.6121), (-0.3734, -0.3734, -0.6121), (-0.528, 6.297e-09, -0.6121), (-0.3734, 0.3734, -0.6121), (0.3293, 0.3293, -0.5785), (6.463e-08, 0.4657, -0.5785), (0.4657, -2.035e-08, -0.5785), (0.3293, -0.3293, -0.5785), (2.392e-08, -0.4657, -0.5785), (-0.3293, -0.3293, -0.5785), (-0.4657, 5.553e-09, -0.5785), (-0.3293, 0.3293, -0.5785), (0.3723, 0.3723, -0.564), (5.75e-08, 0.5265, -0.564), (0.5265, -2.301e-08, -0.564), (0.3723, -0.3723, -0.564), (1.148e-08, -0.5265, -0.564), (-0.3723, -0.3723, -0.564), (-0.5265, 6.278e-09, -0.564), (-0.3723, 0.3723, -0.564), (0.3723, 0.3723, 1.365), (5.75e-08, 0.5265, 1.365), (0.5265, -2.301e-08, 1.365), (0.3723, -0.3723, 1.365), (1.148e-08, -0.5265, 1.365), (-0.3723, -0.3723, 1.365), (-0.5265, 6.278e-09, 1.365), (-0.3723, 0.3723, 1.365)], [], [(0, 1, 3, 2), (2, 3, 5, 4), (4, 5, 7, 6), (6, 7, 9, 8), (8, 9, 11, 10), (10, 11, 13, 12), (9, 7, 19, 20), (12, 13, 15, 14), (14, 15, 1, 0), (0, 2, 4, 6, 8, 10, 12, 14), (19, 18, 26, 27), (15, 13, 22, 23), (5, 3, 16, 18), (11, 9, 20, 21), (1, 15, 23, 17), (3, 1, 17, 16), (7, 5, 18, 19), (13, 11, 21, 22), (31, 30, 38, 39), (16, 17, 25, 24), (17, 23, 31, 25), (22, 21, 29, 30), (20, 19, 27, 28), (18, 16, 24, 26), (23, 22, 30, 31), (21, 20, 28, 29), (36, 35, 43, 44), (29, 28, 36, 37), (27, 26, 34, 35), (24, 25, 33, 32), (25, 31, 39, 33), (30, 29, 37, 38), (28, 27, 35, 36), (26, 24, 32, 34), (41, 47, 55, 49), (34, 32, 40, 42), (39, 38, 46, 47), (37, 36, 44, 45), (35, 34, 42, 43), (32, 33, 41, 40), (33, 39, 47, 41), (38, 37, 45, 46), (48, 49, 55, 54, 53, 52, 51, 50), (46, 45, 53, 54), (44, 43, 51, 52), (42, 40, 48, 50), (47, 46, 54, 55), (45, 44, 52, 53), (43, 42, 50, 51), (40, 41, 49, 48)])
_uv = me_cylinder_002.uv_layers.new(name='UVMap')
_uv.uv.foreach_set('vector', [1.0, 0.5, 1.0, 1.0, 0.875, 1.0, 0.875, 0.5, 0.875, 0.5, 0.875, 1.0, 0.75, 1.0, 0.75, 0.5, 0.75, 0.5, 0.75, 1.0, 0.625, 1.0, 0.625, 0.5, 0.625, 0.5, 0.625, 1.0, 0.5, 1.0, 0.5, 0.5, 0.5, 0.5, 0.5, 1.0, 0.375, 1.0, 0.375, 0.5, 0.375, 0.5, 0.375, 1.0, 0.25, 1.0, 0.25, 0.5, 0.5, 1.0, 0.625, 1.0, 0.625, 1.0, 0.5, 1.0, 0.25, 0.5, 0.25, 1.0, 0.125, 1.0, 0.125, 0.5, 0.125, 0.5, 0.125, 1.0, 0.0, 1.0, 0.0, 0.5, 0.75, 0.49, 0.9197, 0.4197, 0.99, 0.25, 0.9197, 0.08029, 0.75, 0.01, 0.5803, 0.08029, 0.51, 0.25, 0.5803, 0.4197, 0.625, 1.0, 0.75, 1.0, 0.75, 1.0, 0.625, 1.0, 0.125, 1.0, 0.25, 1.0, 0.25, 1.0, 0.125, 1.0, 0.75, 1.0, 0.875, 1.0, 0.875, 1.0, 0.75, 1.0, 0.375, 1.0, 0.5, 1.0, 0.5, 1.0, 0.375, 1.0, 0.0, 1.0, 0.125, 1.0, 0.125, 1.0, 0.0, 1.0, 0.875, 1.0, 1.0, 1.0, 1.0, 1.0, 0.875, 1.0, 0.625, 1.0, 0.75, 1.0, 0.75, 1.0, 0.625, 1.0, 0.25, 1.0, 0.375, 1.0, 0.375, 1.0, 0.25, 1.0, 0.125, 1.0, 0.25, 1.0, 0.25, 1.0, 0.125, 1.0, 0.875, 1.0, 1.0, 1.0, 1.0, 1.0, 0.875, 1.0, 0.0, 1.0, 0.125, 1.0, 0.125, 1.0, 0.0, 1.0, 0.25, 1.0, 0.375, 1.0, 0.375, 1.0, 0.25, 1.0, 0.5, 1.0, 0.625, 1.0, 0.625, 1.0, 0.5, 1.0, 0.75, 1.0, 0.875, 1.0, 0.875, 1.0, 0.75, 1.0, 0.125, 1.0, 0.25, 1.0, 0.25, 1.0, 0.125, 1.0, 0.375, 1.0, 0.5, 1.0, 0.5, 1.0, 0.375, 1.0, 0.5, 1.0, 0.625, 1.0, 0.625, 1.0, 0.5, 1.0, 0.375, 1.0, 0.5, 1.0, 0.5, 1.0, 0.375, 1.0, 0.625, 1.0, 0.75, 1.0, 0.75, 1.0, 0.625, 1.0, 0.875, 1.0, 1.0, 1.0, 1.0, 1.0, 0.875, 1.0, 0.0, 1.0, 0.125, 1.0, 0.125, 1.0, 0.0, 1.0, 0.25, 1.0, 0.375, 1.0, 0.375, 1.0, 0.25, 1.0, 0.5, 1.0, 0.625, 1.0, 0.625, 1.0, 0.5, 1.0, 0.75, 1.0, 0.875, 1.0, 0.875, 1.0, 0.75, 1.0, 0.0, 1.0, 0.125, 1.0, 0.125, 1.0, 0.0, 1.0, 0.75, 1.0, 0.875, 1.0, 0.875, 1.0, 0.75, 1.0, 0.125, 1.0, 0.25, 1.0, 0.25, 1.0, 0.125, 1.0, 0.375, 1.0, 0.5, 1.0, 0.5, 1.0, 0.375, 1.0, 0.625, 1.0, 0.75, 1.0, 0.75, 1.0, 0.625, 1.0, 0.875, 1.0, 1.0, 1.0, 1.0, 1.0, 0.875, 1.0, 0.0, 1.0, 0.125, 1.0, 0.125, 1.0, 0.0, 1.0, 0.25, 1.0, 0.375, 1.0, 0.375, 1.0, 0.25, 1.0, 0.4197, 0.4197, 0.25, 0.49, 0.08029, 0.4197, 0.01, 0.25, 0.08029, 0.08029, 0.25, 0.01, 0.4197, 0.08029, 0.49, 0.25, 0.25, 1.0, 0.375, 1.0, 0.375, 1.0, 0.25, 1.0, 0.5, 1.0, 0.625, 1.0, 0.625, 1.0, 0.5, 1.0, 0.75, 1.0, 0.875, 1.0, 0.875, 1.0, 0.75, 1.0, 0.125, 1.0, 0.25, 1.0, 0.25, 1.0, 0.125, 1.0, 0.375, 1.0, 0.5, 1.0, 0.5, 1.0, 0.375, 1.0, 0.625, 1.0, 0.75, 1.0, 0.75, 1.0, 0.625, 1.0, 0.875, 1.0, 1.0, 1.0, 1.0, 1.0, 0.875, 1.0])
me_cylinder_002.use_remesh_fix_poles = True
me_cylinder_002.use_remesh_preserve_attributes = False
me_cylinder_002.use_mirror_vertex_groups = False
me_cylinder_002.update()
me_cylinder_003 = bpy.data.meshes.new('Cylinder.003')
me_cylinder_003.from_pydata([(4.263e-08, 0.6424, -1.0), (4.263e-08, 0.6424, -0.7126), (0.4543, 0.4543, -1.0), (0.4543, 0.4543, -0.7126), (0.6424, -2.808e-08, -1.0), (0.6424, -2.808e-08, -0.7126), (0.4543, -0.4543, -1.0), (0.4543, -0.4543, -0.7126), (-1.354e-08, -0.6424, -1.0), (-1.354e-08, -0.6424, -0.7126), (-0.4543, -0.4543, -1.0), (-0.4543, -0.4543, -0.7126), (-0.6424, 7.661e-09, -1.0), (-0.6424, 7.661e-09, -0.7126), (-0.4543, 0.4543, -1.0), (-0.4543, 0.4543, -0.7126), (0.3734, 0.3734, -0.6653), (5.679e-08, 0.528, -0.6653), (0.528, -2.308e-08, -0.6653), (0.3734, -0.3734, -0.6653), (1.063e-08, -0.528, -0.6653), (-0.3734, -0.3734, -0.6653), (-0.528, 6.297e-09, -0.6653), (-0.3734, 0.3734, -0.6653), (0.3734, 0.3734, -0.6121), (5.732e-08, 0.528, -0.6121), (0.528, -2.308e-08, -0.6121), (0.3734, -0.3734, -0.6121), (1.116e-08, -0.528, -0.6121), (-0.3734, -0.3734, -0.6121), (-0.528, 6.297e-09, -0.6121), (-0.3734, 0.3734, -0.6121), (0.3293, 0.3293, -0.5785), (6.463e-08, 0.4657, -0.5785), (0.4657, -2.035e-08, -0.5785), (0.3293, -0.3293, -0.5785), (2.392e-08, -0.4657, -0.5785), (-0.3293, -0.3293, -0.5785), (-0.4657, 5.553e-09, -0.5785), (-0.3293, 0.3293, -0.5785), (0.3723, 0.3723, -0.564), (5.75e-08, 0.5265, -0.564), (0.5265, -2.301e-08, -0.564), (0.3723, -0.3723, -0.564), (1.148e-08, -0.5265, -0.564), (-0.3723, -0.3723, -0.564), (-0.5265, 6.278e-09, -0.564), (-0.3723, 0.3723, -0.564), (0.3723, 0.3723, 1.365), (5.75e-08, 0.5265, 1.365), (0.5265, -2.301e-08, 1.365), (0.3723, -0.3723, 1.365), (1.148e-08, -0.5265, 1.365), (-0.3723, -0.3723, 1.365), (-0.5265, 6.278e-09, 1.365), (-0.3723, 0.3723, 1.365)], [], [(0, 1, 3, 2), (2, 3, 5, 4), (4, 5, 7, 6), (6, 7, 9, 8), (8, 9, 11, 10), (10, 11, 13, 12), (9, 7, 19, 20), (12, 13, 15, 14), (14, 15, 1, 0), (0, 2, 4, 6, 8, 10, 12, 14), (19, 18, 26, 27), (15, 13, 22, 23), (5, 3, 16, 18), (11, 9, 20, 21), (1, 15, 23, 17), (3, 1, 17, 16), (7, 5, 18, 19), (13, 11, 21, 22), (31, 30, 38, 39), (16, 17, 25, 24), (17, 23, 31, 25), (22, 21, 29, 30), (20, 19, 27, 28), (18, 16, 24, 26), (23, 22, 30, 31), (21, 20, 28, 29), (36, 35, 43, 44), (29, 28, 36, 37), (27, 26, 34, 35), (24, 25, 33, 32), (25, 31, 39, 33), (30, 29, 37, 38), (28, 27, 35, 36), (26, 24, 32, 34), (41, 47, 55, 49), (34, 32, 40, 42), (39, 38, 46, 47), (37, 36, 44, 45), (35, 34, 42, 43), (32, 33, 41, 40), (33, 39, 47, 41), (38, 37, 45, 46), (48, 49, 55, 54, 53, 52, 51, 50), (46, 45, 53, 54), (44, 43, 51, 52), (42, 40, 48, 50), (47, 46, 54, 55), (45, 44, 52, 53), (43, 42, 50, 51), (40, 41, 49, 48)])
_uv = me_cylinder_003.uv_layers.new(name='UVMap')
_uv.uv.foreach_set('vector', [1.0, 0.5, 1.0, 1.0, 0.875, 1.0, 0.875, 0.5, 0.875, 0.5, 0.875, 1.0, 0.75, 1.0, 0.75, 0.5, 0.75, 0.5, 0.75, 1.0, 0.625, 1.0, 0.625, 0.5, 0.625, 0.5, 0.625, 1.0, 0.5, 1.0, 0.5, 0.5, 0.5, 0.5, 0.5, 1.0, 0.375, 1.0, 0.375, 0.5, 0.375, 0.5, 0.375, 1.0, 0.25, 1.0, 0.25, 0.5, 0.5, 1.0, 0.625, 1.0, 0.625, 1.0, 0.5, 1.0, 0.25, 0.5, 0.25, 1.0, 0.125, 1.0, 0.125, 0.5, 0.125, 0.5, 0.125, 1.0, 0.0, 1.0, 0.0, 0.5, 0.75, 0.49, 0.9197, 0.4197, 0.99, 0.25, 0.9197, 0.08029, 0.75, 0.01, 0.5803, 0.08029, 0.51, 0.25, 0.5803, 0.4197, 0.625, 1.0, 0.75, 1.0, 0.75, 1.0, 0.625, 1.0, 0.125, 1.0, 0.25, 1.0, 0.25, 1.0, 0.125, 1.0, 0.75, 1.0, 0.875, 1.0, 0.875, 1.0, 0.75, 1.0, 0.375, 1.0, 0.5, 1.0, 0.5, 1.0, 0.375, 1.0, 0.0, 1.0, 0.125, 1.0, 0.125, 1.0, 0.0, 1.0, 0.875, 1.0, 1.0, 1.0, 1.0, 1.0, 0.875, 1.0, 0.625, 1.0, 0.75, 1.0, 0.75, 1.0, 0.625, 1.0, 0.25, 1.0, 0.375, 1.0, 0.375, 1.0, 0.25, 1.0, 0.125, 1.0, 0.25, 1.0, 0.25, 1.0, 0.125, 1.0, 0.875, 1.0, 1.0, 1.0, 1.0, 1.0, 0.875, 1.0, 0.0, 1.0, 0.125, 1.0, 0.125, 1.0, 0.0, 1.0, 0.25, 1.0, 0.375, 1.0, 0.375, 1.0, 0.25, 1.0, 0.5, 1.0, 0.625, 1.0, 0.625, 1.0, 0.5, 1.0, 0.75, 1.0, 0.875, 1.0, 0.875, 1.0, 0.75, 1.0, 0.125, 1.0, 0.25, 1.0, 0.25, 1.0, 0.125, 1.0, 0.375, 1.0, 0.5, 1.0, 0.5, 1.0, 0.375, 1.0, 0.5, 1.0, 0.625, 1.0, 0.625, 1.0, 0.5, 1.0, 0.375, 1.0, 0.5, 1.0, 0.5, 1.0, 0.375, 1.0, 0.625, 1.0, 0.75, 1.0, 0.75, 1.0, 0.625, 1.0, 0.875, 1.0, 1.0, 1.0, 1.0, 1.0, 0.875, 1.0, 0.0, 1.0, 0.125, 1.0, 0.125, 1.0, 0.0, 1.0, 0.25, 1.0, 0.375, 1.0, 0.375, 1.0, 0.25, 1.0, 0.5, 1.0, 0.625, 1.0, 0.625, 1.0, 0.5, 1.0, 0.75, 1.0, 0.875, 1.0, 0.875, 1.0, 0.75, 1.0, 0.0, 1.0, 0.125, 1.0, 0.125, 1.0, 0.0, 1.0, 0.75, 1.0, 0.875, 1.0, 0.875, 1.0, 0.75, 1.0, 0.125, 1.0, 0.25, 1.0, 0.25, 1.0, 0.125, 1.0, 0.375, 1.0, 0.5, 1.0, 0.5, 1.0, 0.375, 1.0, 0.625, 1.0, 0.75, 1.0, 0.75, 1.0, 0.625, 1.0, 0.875, 1.0, 1.0, 1.0, 1.0, 1.0, 0.875, 1.0, 0.0, 1.0, 0.125, 1.0, 0.125, 1.0, 0.0, 1.0, 0.25, 1.0, 0.375, 1.0, 0.375, 1.0, 0.25, 1.0, 0.4197, 0.4197, 0.25, 0.49, 0.08029, 0.4197, 0.01, 0.25, 0.08029, 0.08029, 0.25, 0.01, 0.4197, 0.08029, 0.49, 0.25, 0.25, 1.0, 0.375, 1.0, 0.375, 1.0, 0.25, 1.0, 0.5, 1.0, 0.625, 1.0, 0.625, 1.0, 0.5, 1.0, 0.75, 1.0, 0.875, 1.0, 0.875, 1.0, 0.75, 1.0, 0.125, 1.0, 0.25, 1.0, 0.25, 1.0, 0.125, 1.0, 0.375, 1.0, 0.5, 1.0, 0.5, 1.0, 0.375, 1.0, 0.625, 1.0, 0.75, 1.0, 0.75, 1.0, 0.625, 1.0, 0.875, 1.0, 1.0, 1.0, 1.0, 1.0, 0.875, 1.0])
me_cylinder_003.use_remesh_fix_poles = True
me_cylinder_003.use_remesh_preserve_attributes = False
me_cylinder_003.use_mirror_vertex_groups = False
me_cylinder_003.update()
me_cylinder_004 = bpy.data.meshes.new('Cylinder.004')
me_cylinder_004.from_pydata([(4.263e-08, 0.6424, -1.0), (4.263e-08, 0.6424, -0.7126), (0.4543, 0.4543, -1.0), (0.4543, 0.4543, -0.7126), (0.6424, -2.808e-08, -1.0), (0.6424, -2.808e-08, -0.7126), (0.4543, -0.4543, -1.0), (0.4543, -0.4543, -0.7126), (-1.354e-08, -0.6424, -1.0), (-1.354e-08, -0.6424, -0.7126), (-0.4543, -0.4543, -1.0), (-0.4543, -0.4543, -0.7126), (-0.6424, 7.661e-09, -1.0), (-0.6424, 7.661e-09, -0.7126), (-0.4543, 0.4543, -1.0), (-0.4543, 0.4543, -0.7126), (0.3734, 0.3734, -0.6653), (5.679e-08, 0.528, -0.6653), (0.528, -2.308e-08, -0.6653), (0.3734, -0.3734, -0.6653), (1.063e-08, -0.528, -0.6653), (-0.3734, -0.3734, -0.6653), (-0.528, 6.297e-09, -0.6653), (-0.3734, 0.3734, -0.6653), (0.3734, 0.3734, -0.6121), (5.732e-08, 0.528, -0.6121), (0.528, -2.308e-08, -0.6121), (0.3734, -0.3734, -0.6121), (1.116e-08, -0.528, -0.6121), (-0.3734, -0.3734, -0.6121), (-0.528, 6.297e-09, -0.6121), (-0.3734, 0.3734, -0.6121), (0.3293, 0.3293, -0.5785), (6.463e-08, 0.4657, -0.5785), (0.4657, -2.035e-08, -0.5785), (0.3293, -0.3293, -0.5785), (2.392e-08, -0.4657, -0.5785), (-0.3293, -0.3293, -0.5785), (-0.4657, 5.553e-09, -0.5785), (-0.3293, 0.3293, -0.5785), (0.3723, 0.3723, -0.564), (5.75e-08, 0.5265, -0.564), (0.5265, -2.301e-08, -0.564), (0.3723, -0.3723, -0.564), (1.148e-08, -0.5265, -0.564), (-0.3723, -0.3723, -0.564), (-0.5265, 6.278e-09, -0.564), (-0.3723, 0.3723, -0.564), (0.3723, 0.3723, 1.365), (5.75e-08, 0.5265, 1.365), (0.5265, -2.301e-08, 1.365), (0.3723, -0.3723, 1.365), (1.148e-08, -0.5265, 1.365), (-0.3723, -0.3723, 1.365), (-0.5265, 6.278e-09, 1.365), (-0.3723, 0.3723, 1.365)], [], [(0, 1, 3, 2), (2, 3, 5, 4), (4, 5, 7, 6), (6, 7, 9, 8), (8, 9, 11, 10), (10, 11, 13, 12), (9, 7, 19, 20), (12, 13, 15, 14), (14, 15, 1, 0), (0, 2, 4, 6, 8, 10, 12, 14), (19, 18, 26, 27), (15, 13, 22, 23), (5, 3, 16, 18), (11, 9, 20, 21), (1, 15, 23, 17), (3, 1, 17, 16), (7, 5, 18, 19), (13, 11, 21, 22), (31, 30, 38, 39), (16, 17, 25, 24), (17, 23, 31, 25), (22, 21, 29, 30), (20, 19, 27, 28), (18, 16, 24, 26), (23, 22, 30, 31), (21, 20, 28, 29), (36, 35, 43, 44), (29, 28, 36, 37), (27, 26, 34, 35), (24, 25, 33, 32), (25, 31, 39, 33), (30, 29, 37, 38), (28, 27, 35, 36), (26, 24, 32, 34), (41, 47, 55, 49), (34, 32, 40, 42), (39, 38, 46, 47), (37, 36, 44, 45), (35, 34, 42, 43), (32, 33, 41, 40), (33, 39, 47, 41), (38, 37, 45, 46), (48, 49, 55, 54, 53, 52, 51, 50), (46, 45, 53, 54), (44, 43, 51, 52), (42, 40, 48, 50), (47, 46, 54, 55), (45, 44, 52, 53), (43, 42, 50, 51), (40, 41, 49, 48)])
_uv = me_cylinder_004.uv_layers.new(name='UVMap')
_uv.uv.foreach_set('vector', [1.0, 0.5, 1.0, 1.0, 0.875, 1.0, 0.875, 0.5, 0.875, 0.5, 0.875, 1.0, 0.75, 1.0, 0.75, 0.5, 0.75, 0.5, 0.75, 1.0, 0.625, 1.0, 0.625, 0.5, 0.625, 0.5, 0.625, 1.0, 0.5, 1.0, 0.5, 0.5, 0.5, 0.5, 0.5, 1.0, 0.375, 1.0, 0.375, 0.5, 0.375, 0.5, 0.375, 1.0, 0.25, 1.0, 0.25, 0.5, 0.5, 1.0, 0.625, 1.0, 0.625, 1.0, 0.5, 1.0, 0.25, 0.5, 0.25, 1.0, 0.125, 1.0, 0.125, 0.5, 0.125, 0.5, 0.125, 1.0, 0.0, 1.0, 0.0, 0.5, 0.75, 0.49, 0.9197, 0.4197, 0.99, 0.25, 0.9197, 0.08029, 0.75, 0.01, 0.5803, 0.08029, 0.51, 0.25, 0.5803, 0.4197, 0.625, 1.0, 0.75, 1.0, 0.75, 1.0, 0.625, 1.0, 0.125, 1.0, 0.25, 1.0, 0.25, 1.0, 0.125, 1.0, 0.75, 1.0, 0.875, 1.0, 0.875, 1.0, 0.75, 1.0, 0.375, 1.0, 0.5, 1.0, 0.5, 1.0, 0.375, 1.0, 0.0, 1.0, 0.125, 1.0, 0.125, 1.0, 0.0, 1.0, 0.875, 1.0, 1.0, 1.0, 1.0, 1.0, 0.875, 1.0, 0.625, 1.0, 0.75, 1.0, 0.75, 1.0, 0.625, 1.0, 0.25, 1.0, 0.375, 1.0, 0.375, 1.0, 0.25, 1.0, 0.125, 1.0, 0.25, 1.0, 0.25, 1.0, 0.125, 1.0, 0.875, 1.0, 1.0, 1.0, 1.0, 1.0, 0.875, 1.0, 0.0, 1.0, 0.125, 1.0, 0.125, 1.0, 0.0, 1.0, 0.25, 1.0, 0.375, 1.0, 0.375, 1.0, 0.25, 1.0, 0.5, 1.0, 0.625, 1.0, 0.625, 1.0, 0.5, 1.0, 0.75, 1.0, 0.875, 1.0, 0.875, 1.0, 0.75, 1.0, 0.125, 1.0, 0.25, 1.0, 0.25, 1.0, 0.125, 1.0, 0.375, 1.0, 0.5, 1.0, 0.5, 1.0, 0.375, 1.0, 0.5, 1.0, 0.625, 1.0, 0.625, 1.0, 0.5, 1.0, 0.375, 1.0, 0.5, 1.0, 0.5, 1.0, 0.375, 1.0, 0.625, 1.0, 0.75, 1.0, 0.75, 1.0, 0.625, 1.0, 0.875, 1.0, 1.0, 1.0, 1.0, 1.0, 0.875, 1.0, 0.0, 1.0, 0.125, 1.0, 0.125, 1.0, 0.0, 1.0, 0.25, 1.0, 0.375, 1.0, 0.375, 1.0, 0.25, 1.0, 0.5, 1.0, 0.625, 1.0, 0.625, 1.0, 0.5, 1.0, 0.75, 1.0, 0.875, 1.0, 0.875, 1.0, 0.75, 1.0, 0.0, 1.0, 0.125, 1.0, 0.125, 1.0, 0.0, 1.0, 0.75, 1.0, 0.875, 1.0, 0.875, 1.0, 0.75, 1.0, 0.125, 1.0, 0.25, 1.0, 0.25, 1.0, 0.125, 1.0, 0.375, 1.0, 0.5, 1.0, 0.5, 1.0, 0.375, 1.0, 0.625, 1.0, 0.75, 1.0, 0.75, 1.0, 0.625, 1.0, 0.875, 1.0, 1.0, 1.0, 1.0, 1.0, 0.875, 1.0, 0.0, 1.0, 0.125, 1.0, 0.125, 1.0, 0.0, 1.0, 0.25, 1.0, 0.375, 1.0, 0.375, 1.0, 0.25, 1.0, 0.4197, 0.4197, 0.25, 0.49, 0.08029, 0.4197, 0.01, 0.25, 0.08029, 0.08029, 0.25, 0.01, 0.4197, 0.08029, 0.49, 0.25, 0.25, 1.0, 0.375, 1.0, 0.375, 1.0, 0.25, 1.0, 0.5, 1.0, 0.625, 1.0, 0.625, 1.0, 0.5, 1.0, 0.75, 1.0, 0.875, 1.0, 0.875, 1.0, 0.75, 1.0, 0.125, 1.0, 0.25, 1.0, 0.25, 1.0, 0.125, 1.0, 0.375, 1.0, 0.5, 1.0, 0.5, 1.0, 0.375, 1.0, 0.625, 1.0, 0.75, 1.0, 0.75, 1.0, 0.625, 1.0, 0.875, 1.0, 1.0, 1.0, 1.0, 1.0, 0.875, 1.0])
me_cylinder_004.use_remesh_fix_poles = True
me_cylinder_004.use_remesh_preserve_attributes = False
me_cylinder_004.use_mirror_vertex_groups = False
me_cylinder_004.update()
me_cylinder_005 = bpy.data.meshes.new('Cylinder.005')
me_cylinder_005.from_pydata([(4.263e-08, 0.6424, -1.0), (4.263e-08, 0.6424, -0.7126), (0.4543, 0.4543, -1.0), (0.4543, 0.4543, -0.7126), (0.6424, -2.808e-08, -1.0), (0.6424, -2.808e-08, -0.7126), (0.4543, -0.4543, -1.0), (0.4543, -0.4543, -0.7126), (-1.354e-08, -0.6424, -1.0), (-1.354e-08, -0.6424, -0.7126), (-0.4543, -0.4543, -1.0), (-0.4543, -0.4543, -0.7126), (-0.6424, 7.661e-09, -1.0), (-0.6424, 7.661e-09, -0.7126), (-0.4543, 0.4543, -1.0), (-0.4543, 0.4543, -0.7126), (0.3734, 0.3734, -0.6653), (5.679e-08, 0.528, -0.6653), (0.528, -2.308e-08, -0.6653), (0.3734, -0.3734, -0.6653), (1.063e-08, -0.528, -0.6653), (-0.3734, -0.3734, -0.6653), (-0.528, 6.297e-09, -0.6653), (-0.3734, 0.3734, -0.6653), (0.3734, 0.3734, -0.6121), (5.732e-08, 0.528, -0.6121), (0.528, -2.308e-08, -0.6121), (0.3734, -0.3734, -0.6121), (1.116e-08, -0.528, -0.6121), (-0.3734, -0.3734, -0.6121), (-0.528, 6.297e-09, -0.6121), (-0.3734, 0.3734, -0.6121), (0.3293, 0.3293, -0.5785), (6.463e-08, 0.4657, -0.5785), (0.4657, -2.035e-08, -0.5785), (0.3293, -0.3293, -0.5785), (2.392e-08, -0.4657, -0.5785), (-0.3293, -0.3293, -0.5785), (-0.4657, 5.553e-09, -0.5785), (-0.3293, 0.3293, -0.5785), (0.3723, 0.3723, -0.564), (5.75e-08, 0.5265, -0.564), (0.5265, -2.301e-08, -0.564), (0.3723, -0.3723, -0.564), (1.148e-08, -0.5265, -0.564), (-0.3723, -0.3723, -0.564), (-0.5265, 6.278e-09, -0.564), (-0.3723, 0.3723, -0.564), (0.3723, 0.3723, 1.365), (5.75e-08, 0.5265, 1.365), (0.5265, -2.301e-08, 1.365), (0.3723, -0.3723, 1.365), (1.148e-08, -0.5265, 1.365), (-0.3723, -0.3723, 1.365), (-0.5265, 6.278e-09, 1.365), (-0.3723, 0.3723, 1.365)], [], [(0, 1, 3, 2), (2, 3, 5, 4), (4, 5, 7, 6), (6, 7, 9, 8), (8, 9, 11, 10), (10, 11, 13, 12), (9, 7, 19, 20), (12, 13, 15, 14), (14, 15, 1, 0), (0, 2, 4, 6, 8, 10, 12, 14), (19, 18, 26, 27), (15, 13, 22, 23), (5, 3, 16, 18), (11, 9, 20, 21), (1, 15, 23, 17), (3, 1, 17, 16), (7, 5, 18, 19), (13, 11, 21, 22), (31, 30, 38, 39), (16, 17, 25, 24), (17, 23, 31, 25), (22, 21, 29, 30), (20, 19, 27, 28), (18, 16, 24, 26), (23, 22, 30, 31), (21, 20, 28, 29), (36, 35, 43, 44), (29, 28, 36, 37), (27, 26, 34, 35), (24, 25, 33, 32), (25, 31, 39, 33), (30, 29, 37, 38), (28, 27, 35, 36), (26, 24, 32, 34), (41, 47, 55, 49), (34, 32, 40, 42), (39, 38, 46, 47), (37, 36, 44, 45), (35, 34, 42, 43), (32, 33, 41, 40), (33, 39, 47, 41), (38, 37, 45, 46), (48, 49, 55, 54, 53, 52, 51, 50), (46, 45, 53, 54), (44, 43, 51, 52), (42, 40, 48, 50), (47, 46, 54, 55), (45, 44, 52, 53), (43, 42, 50, 51), (40, 41, 49, 48)])
_uv = me_cylinder_005.uv_layers.new(name='UVMap')
_uv.uv.foreach_set('vector', [1.0, 0.5, 1.0, 1.0, 0.875, 1.0, 0.875, 0.5, 0.875, 0.5, 0.875, 1.0, 0.75, 1.0, 0.75, 0.5, 0.75, 0.5, 0.75, 1.0, 0.625, 1.0, 0.625, 0.5, 0.625, 0.5, 0.625, 1.0, 0.5, 1.0, 0.5, 0.5, 0.5, 0.5, 0.5, 1.0, 0.375, 1.0, 0.375, 0.5, 0.375, 0.5, 0.375, 1.0, 0.25, 1.0, 0.25, 0.5, 0.5, 1.0, 0.625, 1.0, 0.625, 1.0, 0.5, 1.0, 0.25, 0.5, 0.25, 1.0, 0.125, 1.0, 0.125, 0.5, 0.125, 0.5, 0.125, 1.0, 0.0, 1.0, 0.0, 0.5, 0.75, 0.49, 0.9197, 0.4197, 0.99, 0.25, 0.9197, 0.08029, 0.75, 0.01, 0.5803, 0.08029, 0.51, 0.25, 0.5803, 0.4197, 0.625, 1.0, 0.75, 1.0, 0.75, 1.0, 0.625, 1.0, 0.125, 1.0, 0.25, 1.0, 0.25, 1.0, 0.125, 1.0, 0.75, 1.0, 0.875, 1.0, 0.875, 1.0, 0.75, 1.0, 0.375, 1.0, 0.5, 1.0, 0.5, 1.0, 0.375, 1.0, 0.0, 1.0, 0.125, 1.0, 0.125, 1.0, 0.0, 1.0, 0.875, 1.0, 1.0, 1.0, 1.0, 1.0, 0.875, 1.0, 0.625, 1.0, 0.75, 1.0, 0.75, 1.0, 0.625, 1.0, 0.25, 1.0, 0.375, 1.0, 0.375, 1.0, 0.25, 1.0, 0.125, 1.0, 0.25, 1.0, 0.25, 1.0, 0.125, 1.0, 0.875, 1.0, 1.0, 1.0, 1.0, 1.0, 0.875, 1.0, 0.0, 1.0, 0.125, 1.0, 0.125, 1.0, 0.0, 1.0, 0.25, 1.0, 0.375, 1.0, 0.375, 1.0, 0.25, 1.0, 0.5, 1.0, 0.625, 1.0, 0.625, 1.0, 0.5, 1.0, 0.75, 1.0, 0.875, 1.0, 0.875, 1.0, 0.75, 1.0, 0.125, 1.0, 0.25, 1.0, 0.25, 1.0, 0.125, 1.0, 0.375, 1.0, 0.5, 1.0, 0.5, 1.0, 0.375, 1.0, 0.5, 1.0, 0.625, 1.0, 0.625, 1.0, 0.5, 1.0, 0.375, 1.0, 0.5, 1.0, 0.5, 1.0, 0.375, 1.0, 0.625, 1.0, 0.75, 1.0, 0.75, 1.0, 0.625, 1.0, 0.875, 1.0, 1.0, 1.0, 1.0, 1.0, 0.875, 1.0, 0.0, 1.0, 0.125, 1.0, 0.125, 1.0, 0.0, 1.0, 0.25, 1.0, 0.375, 1.0, 0.375, 1.0, 0.25, 1.0, 0.5, 1.0, 0.625, 1.0, 0.625, 1.0, 0.5, 1.0, 0.75, 1.0, 0.875, 1.0, 0.875, 1.0, 0.75, 1.0, 0.0, 1.0, 0.125, 1.0, 0.125, 1.0, 0.0, 1.0, 0.75, 1.0, 0.875, 1.0, 0.875, 1.0, 0.75, 1.0, 0.125, 1.0, 0.25, 1.0, 0.25, 1.0, 0.125, 1.0, 0.375, 1.0, 0.5, 1.0, 0.5, 1.0, 0.375, 1.0, 0.625, 1.0, 0.75, 1.0, 0.75, 1.0, 0.625, 1.0, 0.875, 1.0, 1.0, 1.0, 1.0, 1.0, 0.875, 1.0, 0.0, 1.0, 0.125, 1.0, 0.125, 1.0, 0.0, 1.0, 0.25, 1.0, 0.375, 1.0, 0.375, 1.0, 0.25, 1.0, 0.4197, 0.4197, 0.25, 0.49, 0.08029, 0.4197, 0.01, 0.25, 0.08029, 0.08029, 0.25, 0.01, 0.4197, 0.08029, 0.49, 0.25, 0.25, 1.0, 0.375, 1.0, 0.375, 1.0, 0.25, 1.0, 0.5, 1.0, 0.625, 1.0, 0.625, 1.0, 0.5, 1.0, 0.75, 1.0, 0.875, 1.0, 0.875, 1.0, 0.75, 1.0, 0.125, 1.0, 0.25, 1.0, 0.25, 1.0, 0.125, 1.0, 0.375, 1.0, 0.5, 1.0, 0.5, 1.0, 0.375, 1.0, 0.625, 1.0, 0.75, 1.0, 0.75, 1.0, 0.625, 1.0, 0.875, 1.0, 1.0, 1.0, 1.0, 1.0, 0.875, 1.0])
me_cylinder_005.use_remesh_fix_poles = True
me_cylinder_005.use_remesh_preserve_attributes = False
me_cylinder_005.use_mirror_vertex_groups = False
me_cylinder_005.update()
me_cylinder_006 = bpy.data.meshes.new('Cylinder.006')
me_cylinder_006.from_pydata([(4.263e-08, 0.6424, -1.0), (4.263e-08, 0.6424, -0.7126), (0.4543, 0.4543, -1.0), (0.4543, 0.4543, -0.7126), (0.6424, -2.808e-08, -1.0), (0.6424, -2.808e-08, -0.7126), (0.4543, -0.4543, -1.0), (0.4543, -0.4543, -0.7126), (-1.354e-08, -0.6424, -1.0), (-1.354e-08, -0.6424, -0.7126), (-0.4543, -0.4543, -1.0), (-0.4543, -0.4543, -0.7126), (-0.6424, 7.661e-09, -1.0), (-0.6424, 7.661e-09, -0.7126), (-0.4543, 0.4543, -1.0), (-0.4543, 0.4543, -0.7126), (0.3734, 0.3734, -0.6653), (5.679e-08, 0.528, -0.6653), (0.528, -2.308e-08, -0.6653), (0.3734, -0.3734, -0.6653), (1.063e-08, -0.528, -0.6653), (-0.3734, -0.3734, -0.6653), (-0.528, 6.297e-09, -0.6653), (-0.3734, 0.3734, -0.6653), (0.3734, 0.3734, -0.6121), (5.732e-08, 0.528, -0.6121), (0.528, -2.308e-08, -0.6121), (0.3734, -0.3734, -0.6121), (1.116e-08, -0.528, -0.6121), (-0.3734, -0.3734, -0.6121), (-0.528, 6.297e-09, -0.6121), (-0.3734, 0.3734, -0.6121), (0.3293, 0.3293, -0.5785), (6.463e-08, 0.4657, -0.5785), (0.4657, -2.035e-08, -0.5785), (0.3293, -0.3293, -0.5785), (2.392e-08, -0.4657, -0.5785), (-0.3293, -0.3293, -0.5785), (-0.4657, 5.553e-09, -0.5785), (-0.3293, 0.3293, -0.5785), (0.3723, 0.3723, -0.564), (5.75e-08, 0.5265, -0.564), (0.5265, -2.301e-08, -0.564), (0.3723, -0.3723, -0.564), (1.148e-08, -0.5265, -0.564), (-0.3723, -0.3723, -0.564), (-0.5265, 6.278e-09, -0.564), (-0.3723, 0.3723, -0.564), (0.3723, 0.3723, 1.365), (5.75e-08, 0.5265, 1.365), (0.5265, -2.301e-08, 1.365), (0.3723, -0.3723, 1.365), (1.148e-08, -0.5265, 1.365), (-0.3723, -0.3723, 1.365), (-0.5265, 6.278e-09, 1.365), (-0.3723, 0.3723, 1.365)], [], [(0, 1, 3, 2), (2, 3, 5, 4), (4, 5, 7, 6), (6, 7, 9, 8), (8, 9, 11, 10), (10, 11, 13, 12), (9, 7, 19, 20), (12, 13, 15, 14), (14, 15, 1, 0), (0, 2, 4, 6, 8, 10, 12, 14), (19, 18, 26, 27), (15, 13, 22, 23), (5, 3, 16, 18), (11, 9, 20, 21), (1, 15, 23, 17), (3, 1, 17, 16), (7, 5, 18, 19), (13, 11, 21, 22), (31, 30, 38, 39), (16, 17, 25, 24), (17, 23, 31, 25), (22, 21, 29, 30), (20, 19, 27, 28), (18, 16, 24, 26), (23, 22, 30, 31), (21, 20, 28, 29), (36, 35, 43, 44), (29, 28, 36, 37), (27, 26, 34, 35), (24, 25, 33, 32), (25, 31, 39, 33), (30, 29, 37, 38), (28, 27, 35, 36), (26, 24, 32, 34), (41, 47, 55, 49), (34, 32, 40, 42), (39, 38, 46, 47), (37, 36, 44, 45), (35, 34, 42, 43), (32, 33, 41, 40), (33, 39, 47, 41), (38, 37, 45, 46), (48, 49, 55, 54, 53, 52, 51, 50), (46, 45, 53, 54), (44, 43, 51, 52), (42, 40, 48, 50), (47, 46, 54, 55), (45, 44, 52, 53), (43, 42, 50, 51), (40, 41, 49, 48)])
_uv = me_cylinder_006.uv_layers.new(name='UVMap')
_uv.uv.foreach_set('vector', [1.0, 0.5, 1.0, 1.0, 0.875, 1.0, 0.875, 0.5, 0.875, 0.5, 0.875, 1.0, 0.75, 1.0, 0.75, 0.5, 0.75, 0.5, 0.75, 1.0, 0.625, 1.0, 0.625, 0.5, 0.625, 0.5, 0.625, 1.0, 0.5, 1.0, 0.5, 0.5, 0.5, 0.5, 0.5, 1.0, 0.375, 1.0, 0.375, 0.5, 0.375, 0.5, 0.375, 1.0, 0.25, 1.0, 0.25, 0.5, 0.5, 1.0, 0.625, 1.0, 0.625, 1.0, 0.5, 1.0, 0.25, 0.5, 0.25, 1.0, 0.125, 1.0, 0.125, 0.5, 0.125, 0.5, 0.125, 1.0, 0.0, 1.0, 0.0, 0.5, 0.75, 0.49, 0.9197, 0.4197, 0.99, 0.25, 0.9197, 0.08029, 0.75, 0.01, 0.5803, 0.08029, 0.51, 0.25, 0.5803, 0.4197, 0.625, 1.0, 0.75, 1.0, 0.75, 1.0, 0.625, 1.0, 0.125, 1.0, 0.25, 1.0, 0.25, 1.0, 0.125, 1.0, 0.75, 1.0, 0.875, 1.0, 0.875, 1.0, 0.75, 1.0, 0.375, 1.0, 0.5, 1.0, 0.5, 1.0, 0.375, 1.0, 0.0, 1.0, 0.125, 1.0, 0.125, 1.0, 0.0, 1.0, 0.875, 1.0, 1.0, 1.0, 1.0, 1.0, 0.875, 1.0, 0.625, 1.0, 0.75, 1.0, 0.75, 1.0, 0.625, 1.0, 0.25, 1.0, 0.375, 1.0, 0.375, 1.0, 0.25, 1.0, 0.125, 1.0, 0.25, 1.0, 0.25, 1.0, 0.125, 1.0, 0.875, 1.0, 1.0, 1.0, 1.0, 1.0, 0.875, 1.0, 0.0, 1.0, 0.125, 1.0, 0.125, 1.0, 0.0, 1.0, 0.25, 1.0, 0.375, 1.0, 0.375, 1.0, 0.25, 1.0, 0.5, 1.0, 0.625, 1.0, 0.625, 1.0, 0.5, 1.0, 0.75, 1.0, 0.875, 1.0, 0.875, 1.0, 0.75, 1.0, 0.125, 1.0, 0.25, 1.0, 0.25, 1.0, 0.125, 1.0, 0.375, 1.0, 0.5, 1.0, 0.5, 1.0, 0.375, 1.0, 0.5, 1.0, 0.625, 1.0, 0.625, 1.0, 0.5, 1.0, 0.375, 1.0, 0.5, 1.0, 0.5, 1.0, 0.375, 1.0, 0.625, 1.0, 0.75, 1.0, 0.75, 1.0, 0.625, 1.0, 0.875, 1.0, 1.0, 1.0, 1.0, 1.0, 0.875, 1.0, 0.0, 1.0, 0.125, 1.0, 0.125, 1.0, 0.0, 1.0, 0.25, 1.0, 0.375, 1.0, 0.375, 1.0, 0.25, 1.0, 0.5, 1.0, 0.625, 1.0, 0.625, 1.0, 0.5, 1.0, 0.75, 1.0, 0.875, 1.0, 0.875, 1.0, 0.75, 1.0, 0.0, 1.0, 0.125, 1.0, 0.125, 1.0, 0.0, 1.0, 0.75, 1.0, 0.875, 1.0, 0.875, 1.0, 0.75, 1.0, 0.125, 1.0, 0.25, 1.0, 0.25, 1.0, 0.125, 1.0, 0.375, 1.0, 0.5, 1.0, 0.5, 1.0, 0.375, 1.0, 0.625, 1.0, 0.75, 1.0, 0.75, 1.0, 0.625, 1.0, 0.875, 1.0, 1.0, 1.0, 1.0, 1.0, 0.875, 1.0, 0.0, 1.0, 0.125, 1.0, 0.125, 1.0, 0.0, 1.0, 0.25, 1.0, 0.375, 1.0, 0.375, 1.0, 0.25, 1.0, 0.4197, 0.4197, 0.25, 0.49, 0.08029, 0.4197, 0.01, 0.25, 0.08029, 0.08029, 0.25, 0.01, 0.4197, 0.08029, 0.49, 0.25, 0.25, 1.0, 0.375, 1.0, 0.375, 1.0, 0.25, 1.0, 0.5, 1.0, 0.625, 1.0, 0.625, 1.0, 0.5, 1.0, 0.75, 1.0, 0.875, 1.0, 0.875, 1.0, 0.75, 1.0, 0.125, 1.0, 0.25, 1.0, 0.25, 1.0, 0.125, 1.0, 0.375, 1.0, 0.5, 1.0, 0.5, 1.0, 0.375, 1.0, 0.625, 1.0, 0.75, 1.0, 0.75, 1.0, 0.625, 1.0, 0.875, 1.0, 1.0, 1.0, 1.0, 1.0, 0.875, 1.0])
me_cylinder_006.use_remesh_fix_poles = True
me_cylinder_006.use_remesh_preserve_attributes = False
me_cylinder_006.use_mirror_vertex_groups = False
me_cylinder_006.update()
me_cylinder_007 = bpy.data.meshes.new('Cylinder.007')
me_cylinder_007.from_pydata([(0.0, 1.0, -1.0), (0.0, 1.0, 1.0), (0.9511, 0.309, -1.0), (0.9511, 0.309, 1.0), (0.5878, -0.809, -1.0), (0.5878, -0.809, 1.0), (-0.5878, -0.809, -1.0), (-0.5878, -0.809, 1.0), (-0.9511, 0.309, -1.0), (-0.9511, 0.309, 1.0)], [], [(0, 1, 3, 2), (2, 3, 5, 4), (4, 5, 7, 6), (3, 1, 9, 7, 5), (6, 7, 9, 8), (8, 9, 1, 0), (0, 2, 4, 6, 8)])
_uv = me_cylinder_007.uv_layers.new(name='UVMap')
_uv.uv.foreach_set('vector', [1.0, 0.5, 1.0, 1.0, 0.8, 1.0, 0.8, 0.5, 0.8, 0.5, 0.8, 1.0, 0.6, 1.0, 0.6, 0.5, 0.6, 0.5, 0.6, 1.0, 0.4, 1.0, 0.4, 0.5, 0.4783, 0.3242, 0.25, 0.49, 0.02175, 0.3242, 0.1089, 0.05584, 0.3911, 0.05584, 0.4, 0.5, 0.4, 1.0, 0.2, 1.0, 0.2, 0.5, 0.2, 0.5, 0.2, 1.0, 2.98e-08, 1.0, 2.98e-08, 0.5, 0.75, 0.49, 0.9783, 0.3242, 0.8911, 0.05584, 0.6089, 0.05584, 0.5217, 0.3242])
me_cylinder_007.use_remesh_fix_poles = True
me_cylinder_007.use_remesh_preserve_attributes = False
me_cylinder_007.use_mirror_vertex_groups = False
me_cylinder_007.update()

# ---- objects
ob_cylinder = bpy.data.objects.new('Cylinder', me_cylinder)
ob_stairs = bpy.data.objects.new('Stairs', me_cube_001)
ob_column = bpy.data.objects.new('Column', me_cylinder_001)
ob_column_001 = bpy.data.objects.new('Column.001', me_cylinder_002)
ob_column_002 = bpy.data.objects.new('Column.002', me_cylinder_003)
ob_column_003 = bpy.data.objects.new('Column.003', me_cylinder_004)
ob_column_004 = bpy.data.objects.new('Column.004', me_cylinder_005)
ob_column_005 = bpy.data.objects.new('Column.005', me_cylinder_006)
ob_rail = bpy.data.objects.new('Rail', me_cylinder_007)

# ---- transforms, parenting, visibility, modifiers, constraints
ob_cylinder.location = (0.0, 0.0, 0.0)
ob_cylinder.lineart.crease_threshold = 0.0
ob_stairs.location = (-29.43, -23.08, -0.1777)
ob_stairs.lineart.crease_threshold = 0.0
_m = ob_stairs.modifiers.new('Mirror', 'MIRROR')
ob_column.location = (-40.19, -3.929, 5.073)
ob_column.scale = (5.329, 5.329, 5.329)
ob_column.lineart.crease_threshold = 0.0
ob_column_001.location = (-31.5, 21.45, 5.073)
ob_column_001.scale = (5.329, 5.329, 5.329)
ob_column_001.lineart.crease_threshold = 0.0
ob_column_002.location = (-6.16, 39.07, 5.073)
ob_column_002.scale = (5.329, 5.329, 5.329)
ob_column_002.lineart.crease_threshold = 0.0
ob_column_003.location = (26.46, 30.04, 5.073)
ob_column_003.scale = (5.329, 5.329, 5.329)
ob_column_003.lineart.crease_threshold = 0.0
ob_column_004.location = (40.87, 4.561, 5.073)
ob_column_004.scale = (5.329, 5.329, 5.329)
ob_column_004.lineart.crease_threshold = 0.0
ob_column_005.location = (28.35, -27.62, 5.073)
ob_column_005.scale = (5.329, 5.329, 5.329)
ob_column_005.lineart.crease_threshold = 0.0
ob_rail.location = (-21.65, -30.63, 6.013)
ob_rail.rotation_euler = (2.11, 1.905e-16, 3.361e-16)
ob_rail.scale = (0.2348, 0.2348, 7.212)
ob_rail.lineart.crease_threshold = 0.0

# ---- collection membership
col_collection.objects.link(ob_cylinder)
col_collection.objects.link(ob_stairs)
col_collection.objects.link(ob_column)
col_collection.objects.link(ob_column_001)
col_collection.objects.link(ob_column_002)
col_collection.objects.link(ob_column_003)
col_collection.objects.link(ob_column_004)
col_collection.objects.link(ob_column_005)
col_collection.objects.link(ob_rail)

# ---- scene / render settings (as saved in the file)
scene.frame_start = 1; scene.frame_end = 250; scene.frame_set(1)
scene.render.engine = 'BLENDER_EEVEE_NEXT'
scene.cycles.use_denoising = False
scene.cycles.samples = 128
scene.cycles.sampling_pattern = 'TABULATED_SOBOL'
scene.cycles.use_adaptive_sampling = False
scene.cycles.use_light_tree = False
scene.view_settings.view_transform = 'Filmic'
bpy.context.view_layer.update()

# ---- added for rendering (the .blend has no active camera and no usable light): camera, sun
cam_auto = bpy.data.cameras.new('AutoCamera')
cam_auto.lens = 50.0
cam_auto.sensor_width = 36.0
cam_auto.clip_end = 2588.13
ob_auto_camera = bpy.data.objects.new('AutoCamera', cam_auto)
scene.collection.objects.link(ob_auto_camera)
ob_auto_camera.location = (144.367, -176.44, 124.035)
ob_auto_camera.rotation_euler = (1.09748, -7.21219e-08, 0.694738)
scene.camera = ob_auto_camera
light_auto_sun = bpy.data.lights.new('AutoSun', 'SUN')
light_auto_sun.energy = 3.0
light_auto_sun.angle = 0.0523599
ob_auto_sun = bpy.data.objects.new('AutoSun', light_auto_sun)
scene.collection.objects.link(ob_auto_sun)
ob_auto_sun.rotation_euler = (0.872665, 0.174533, 0.523599)
bpy.context.view_layer.update()
